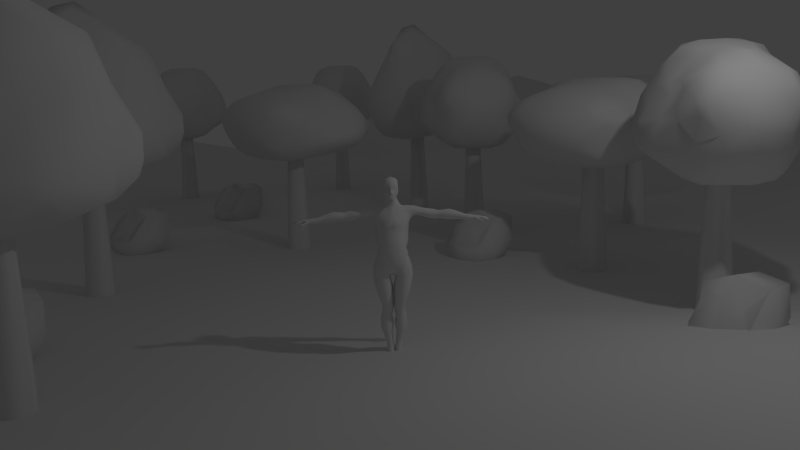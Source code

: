 # Source: cenario.blend  (saved by Blender 2.72.0; exported with 4.5.12 LTS)
import bpy
from mathutils import Matrix  # noqa: F401  (used for matrix-valued properties, if any)

bpy.ops.wm.read_factory_settings(use_empty=True)
scene = bpy.context.scene
scene.name = 'Scene'

# ---- collections
col_collection_1 = bpy.data.collections.new('Collection 1'); scene.collection.children.link(col_collection_1)

# ---- materials (node trees are filled in below, after node groups)
mat_material_001 = bpy.data.materials.new('Material.001')
mat_material_001.alpha_threshold = 0.0
mat_material_001.use_transparent_shadow = False
mat_material_001.roughness = 0.5
mat_material_001.line_color = (0.0, 0.0, 0.0, 1.0)

# ---- material node trees

# ---- world
world_world = bpy.data.worlds.new('World'); scene.world = world_world
world_world.color = (0.05088, 0.05088, 0.05088)
world_world.use_sun_shadow = False
world_world.sun_shadow_jitter_overblur = 0.0
world_world.cycles.sampling_method = 'MANUAL'
world_world.cycles.sample_map_resolution = 256

# ---- cameras
cam_camera = bpy.data.cameras.new('Camera')
cam_camera.clip_end = 100.0
cam_camera.lens = 35.0
cam_camera.sensor_width = 32.0
cam_camera.sensor_height = 18.0
cam_camera.ortho_scale = 7.314
cam_camera.dof.focus_distance = 0.0
cam_camera.dof.aperture_fstop = 128.0

# ---- lights
light_lamp = bpy.data.lights.new('Lamp', 'POINT')
light_lamp.transmission_factor = 0.0
light_lamp.cutoff_distance = 30.0
light_lamp.energy = 100.0
light_lamp.shadow_buffer_clip_start = 1.001
light_lamp.shadow_soft_size = 0.1
light_lamp.shadow_maximum_resolution = 0.006
light_lamp.use_absolute_resolution = True
light_lamp.cycles.use_multiple_importance_sampling = False

# ---- meshes
me_cube_001 = bpy.data.meshes.new('Cube.001')
me_cube_001.from_pydata([(-0.3676, -0.3676, -0.3676), (-0.3675, 0.3667, -0.3653), (0.3695, 0.37, -0.3677), (0.3676, -0.3676, -0.3676), (-0.2938, -0.2684, 0.2979), (-0.3686, 0.3806, 0.3753), (0.4474, 0.5455, 0.4465), (0.1616, -0.0562, 0.1316), (-0.3948, -0.3967, -0.02786), (-0.43, 0.004817, 0.4347), (-0.4392, 0.4392, 5.06e-06), (-0.4381, -0.0006761, -0.4338), (0.01691, 0.5951, 0.5263), (0.4909, 0.5247, 0.01117), (0.0005432, 0.4331, -0.4215), (0.4311, 0.05966, 0.4363), (0.3601, -0.3325, -0.0673), (0.4392, -0.0002448, -0.4377), (-0.05568, -0.1962, 0.2673), (7.409e-05, -0.439, -0.4382), (-0.5237, 0.02122, -0.01429), (0.01718, 0.6287, 0.0286), (0.5223, 0.02402, -0.01614), (-0.01638, -0.4553, -0.04868), (0.01181, -0.01706, -0.4207), (0.005054, 0.01761, 0.5814)], [], [(20, 10, 1, 11), (21, 13, 2, 14), (22, 16, 3, 17), (23, 8, 0, 19), (24, 14, 2, 17), (25, 12, 5, 9), (8, 20, 11, 0), (4, 9, 20, 8), (9, 5, 10, 20), (10, 21, 14, 1), (5, 12, 21, 10), (12, 6, 13, 21), (13, 22, 17, 2), (6, 15, 22, 13), (15, 7, 16, 22), (16, 23, 19, 3), (7, 18, 23, 16), (18, 4, 8, 23), (19, 24, 17, 3), (0, 11, 24, 19), (11, 1, 14, 24), (18, 25, 9, 4), (7, 15, 25, 18), (15, 6, 12, 25)])
me_cube_001.polygons.foreach_set('use_smooth', [True] * 24)
me_cube_001.use_remesh_preserve_volume = False
me_cube_001.use_remesh_preserve_attributes = False
me_cube_001.use_mirror_vertex_groups = False
me_cube_001.update()
me_grid = bpy.data.meshes.new('Grid')
me_grid.from_pydata([(-25.9, -11.45, 0.0), (-21.69, -11.45, 0.0), (-17.48, -11.45, 0.0), (-13.27, -11.45, 0.0), (-9.062, -11.45, 0.0), (-4.852, -11.45, 0.0), (-0.6415, -11.45, 0.0), (3.569, -11.45, 0.0), (7.779, -11.45, 0.0), (11.99, -11.45, 0.0), (-25.9, -7.236, 0.0), (-21.69, -7.236, 0.0), (-17.48, -7.236, 0.0), (-13.27, -7.236, 0.0), (-9.062, -7.236, 0.0), (-4.852, -7.236, 0.0), (-0.6415, -7.236, 0.0), (3.569, -7.236, 0.0), (7.779, -7.236, 0.0), (11.99, -7.236, 0.0), (-25.9, -3.026, 0.0), (-21.69, -3.026, 0.0), (-17.48, -3.026, 0.0), (-13.27, -3.026, 0.9712), (-9.062, -3.026, 0.0), (-4.852, -3.026, 0.0), (-0.6415, -3.026, 0.0), (3.569, -3.026, 0.4299), (7.779, -3.026, 0.0), (11.99, -3.026, 0.0), (-25.9, 1.184, 1.214), (-21.69, 1.184, 0.0), (-17.48, 1.184, 0.0), (-13.27, 1.184, 0.0), (-9.062, 1.184, 0.0), (-4.852, 1.184, 0.0), (-0.6415, 1.184, 0.0), (3.569, 1.184, 0.4299), (7.779, 1.184, 0.0), (11.99, 1.184, 0.0), (-25.9, 5.394, 1.214), (-21.69, 5.394, 0.0), (-17.48, 5.394, 0.0), (-13.27, 5.394, 0.2428), (-9.062, 5.394, 0.0), (-4.852, 5.394, 0.0), (-0.6415, 5.394, 0.0), (3.569, 5.394, 0.0), (7.779, 5.394, 0.0), (11.99, 5.394, 0.0), (-25.9, 9.604, 1.093), (-21.69, 9.604, 0.0), (-17.48, 9.604, 0.0), (-13.27, 9.604, 0.0), (-9.062, 9.604, 0.0), (-4.852, 9.604, 0.0), (-0.6415, 9.604, 0.0), (3.569, 9.604, 0.0), (7.779, 9.604, 0.0), (11.99, 9.604, 0.0), (-25.9, 13.81, 0.2428), (-21.69, 13.81, 0.0), (-17.48, 13.81, 0.0), (-13.27, 13.81, 0.0), (-9.062, 13.81, 0.0), (-4.852, 13.81, 0.0), (-0.6415, 13.81, 0.4856), (3.569, 13.81, 0.0), (7.779, 13.81, 0.0), (11.99, 13.81, 0.0), (-25.9, 18.02, 1.821), (-21.69, 18.02, 0.0), (-17.48, 18.02, 0.0), (-13.27, 18.02, 0.0), (-9.062, 18.02, 0.0), (-4.852, 18.02, 0.0), (-0.6415, 18.02, 0.4856), (3.569, 18.02, 0.0), (7.779, 18.02, 0.0), (11.99, 18.02, 0.0), (-25.9, 22.23, 1.821), (-21.69, 22.23, 0.0), (-17.48, 22.23, 0.0), (-13.27, 22.23, 0.0), (-9.062, 22.23, 0.0), (-4.852, 22.23, 0.0), (-0.6415, 22.23, 0.0), (3.569, 22.23, 0.0), (7.779, 22.23, 0.0), (11.99, 22.23, 0.0), (-25.9, 26.44, 1.821), (-21.69, 26.44, 3.399), (-17.48, 26.44, 2.428), (-13.27, 26.44, 2.428), (-9.062, 26.44, 2.428), (-4.852, 26.44, 2.428), (-0.6415, 26.44, 2.428), (3.569, 26.44, 2.064), (7.779, 26.44, 0.0), (11.99, 26.44, 0.0)], [], [(0, 1, 11, 10), (1, 2, 12, 11), (2, 3, 13, 12), (3, 4, 14, 13), (4, 5, 15, 14), (5, 6, 16, 15), (6, 7, 17, 16), (7, 8, 18, 17), (8, 9, 19, 18), (10, 11, 21, 20), (11, 12, 22, 21), (12, 13, 23, 22), (13, 14, 24, 23), (14, 15, 25, 24), (15, 16, 26, 25), (16, 17, 27, 26), (17, 18, 28, 27), (18, 19, 29, 28), (20, 21, 31, 30), (21, 22, 32, 31), (22, 23, 33, 32), (23, 24, 34, 33), (24, 25, 35, 34), (25, 26, 36, 35), (26, 27, 37, 36), (27, 28, 38, 37), (28, 29, 39, 38), (30, 31, 41, 40), (31, 32, 42, 41), (32, 33, 43, 42), (33, 34, 44, 43), (34, 35, 45, 44), (35, 36, 46, 45), (36, 37, 47, 46), (37, 38, 48, 47), (38, 39, 49, 48), (40, 41, 51, 50), (41, 42, 52, 51), (42, 43, 53, 52), (43, 44, 54, 53), (44, 45, 55, 54), (45, 46, 56, 55), (46, 47, 57, 56), (47, 48, 58, 57), (48, 49, 59, 58), (50, 51, 61, 60), (51, 52, 62, 61), (52, 53, 63, 62), (53, 54, 64, 63), (54, 55, 65, 64), (55, 56, 66, 65), (56, 57, 67, 66), (57, 58, 68, 67), (58, 59, 69, 68), (60, 61, 71, 70), (61, 62, 72, 71), (62, 63, 73, 72), (63, 64, 74, 73), (64, 65, 75, 74), (65, 66, 76, 75), (66, 67, 77, 76), (67, 68, 78, 77), (68, 69, 79, 78), (70, 71, 81, 80), (71, 72, 82, 81), (72, 73, 83, 82), (73, 74, 84, 83), (74, 75, 85, 84), (75, 76, 86, 85), (76, 77, 87, 86), (77, 78, 88, 87), (78, 79, 89, 88), (80, 81, 91, 90), (81, 82, 92, 91), (82, 83, 93, 92), (83, 84, 94, 93), (84, 85, 95, 94), (85, 86, 96, 95), (86, 87, 97, 96), (87, 88, 98, 97), (88, 89, 99, 98)])
me_grid.polygons.foreach_set('use_smooth', [True] * 81)
me_grid.use_remesh_preserve_volume = False
me_grid.use_remesh_preserve_attributes = False
me_grid.use_mirror_vertex_groups = False
me_grid.update()
me_cylinder = bpy.data.meshes.new('Cylinder')
me_cylinder.from_pydata([(0.4491, -0.6277, 3.57), (0.7143, -1.05, 2.872), (0.3487, -1.15, 2.365), (-0.4731, -0.6759, 3.544), (0.4715, -0.9724, 3.438), (-0.046, -1.345, 2.907), (0.01843, -1.275, 3.156), (0.6954, -0.3956, 3.322), (0.04483, -1.026, 3.516), (-0.3799, -0.2414, 3.726), (0.327, 0.63, 3.653), (-0.2454, 0.9562, 3.573), (-0.7747, 0.2517, 3.515), (0.04082, 1.007, 3.619), (0.728, 0.9491, 2.365), (-0.1618, 0.7185, 2.06), (-0.6501, 0.8813, 2.219), (-0.3999, 0.7125, 2.064), (-0.3867, 1.182, 2.235), (-0.5855, 1.286, 2.771), (0.01641, 0.4028, 2.016), (0.5835, 1.29, 2.767), (0.2794, 1.438, 2.418), (0.02705, 1.066, 2.144), (0.081, 1.296, 2.254), (-0.4381, 1.314, 2.966), (-0.08393, 1.451, 2.39), (0.1544, 1.57, 2.604), (-0.1756, 1.211, 3.274), (-0.08966, 1.523, 2.951), (0.1289, 1.195, 3.32), (0.498, 1.416, 2.611), (-0.7938, 0.4538, 2.183), (-1.099, 0.407, 2.79), (-1.055, 0.3216, 2.369), (-1.125, 0.01221, 2.454), (0.9911, 0.3531, 2.303), (0.7986, -0.7047, 3.131), (-0.5904, -0.8199, 2.139), (0.8325, -0.3137, 2.182), (0.809, -0.5791, 2.29), (-0.0206, -0.5228, 1.904), (0.4292, 0.5664, 2.035), (0.5221, 0.2616, 2.017), (0.01262, -0.01223, 1.999), (0.3951, 0.111, 1.955), (0.5548, -0.9191, 2.251), (0.1889, -0.6489, 1.912), (0.5917, -0.4164, 1.967), (0.3198, -0.4609, 1.893), (-0.4962, -0.7063, 1.985), (-0.4105, -0.4157, 1.904), (0.3075, -0.8652, 2.035), (-0.6358, -0.5711, 2.025), (0.5391, -0.8291, 2.088), (-0.1382, -0.7272, 1.939), (0.5012, -0.6794, 1.976), (0.6152, 0.8536, 2.187), (0.0258, -0.03948, 3.856), (-0.9, 0.5896, 2.292), (-0.5637, 0.05677, 2.002), (0.7037, 1.083, 2.591), (-0.8314, -0.3022, 2.176), (-0.5424, 0.3522, 2.041), (0.4447, 0.7688, 3.484), (0.08779, 1.601, 2.795), (0.9589, 0.04004, 3.064), (0.7937, -0.03504, 2.148), (0.6478, 0.9181, 3.194), (-0.939, 0.3503, 3.198), (0.4325, 1.391, 2.463), (0.8181, 0.2889, 3.433), (1.115, 0.3752, 2.509), (0.2231, 0.9162, 3.62), (1.009, 0.4204, 3.049), (-0.4224, 1.358, 2.418), (-0.7533, 0.9136, 2.381), (-0.3004, 1.51, 2.553), (-0.3576, 1.489, 2.804), (0.4724, 1.103, 2.227), (-0.3279, 0.01079, 3.846), (-0.7177, 0.05982, 3.609), (-0.1969, 0.5275, 3.728), (-0.577, 0.01483, 3.751), (-0.6743, 0.4973, 3.491), (-0.6545, 0.8978, 3.21), (-0.9441, 0.7197, 2.961), (-1.014, 0.6472, 2.515), (-0.3536, 1.066, 3.343), (-0.9238, 0.6497, 3.106), (0.5701, 0.0241, 3.76), (0.8495, 0.641, 2.28), (0.3132, 0.1808, 3.854), (-0.2013, 0.2061, 3.849), (0.5471, 0.2006, 3.781), (0.1764, 0.5209, 3.735), (0.5355, 0.4912, 3.612), (0.8993, 0.6476, 3.135), (0.8773, 0.2483, 2.215), (0.3883, 1.162, 3.183), (1.112, 0.3548, 2.773), (0.9844, 0.6438, 2.451), (0.3261, 1.466, 2.896), (0.9925, 0.7149, 2.693), (1.107, 0.002044, 2.402), (-1.153, 0.009232, 2.598), (-1.016, 0.01253, 2.292), (-0.4536, -1.224, 3.132), (-1.122, 0.4116, 2.611), (-0.6933, -0.3978, 3.324), (-0.1912, -1.323, 2.697), (-0.818, -0.5674, 2.292), (-0.505, -0.2995, 3.595), (-0.7897, -0.1917, 3.294), (-0.3798, -0.9105, 3.507), (-0.8249, -0.3825, 3.094), (-0.748, -1.003, 3.076), (-0.5865, -0.8979, 3.412), (-0.3702, -1.134, 2.349), (-0.3546, -0.8606, 2.038), (-0.9832, -0.3035, 2.327), (-0.7803, -0.7176, 3.194), (-0.284, -0.512, 3.687), (-0.4487, -1.204, 2.623), (-0.3916, -1.119, 3.346), (-0.6559, -0.8753, 2.513), (-0.9797, 0.0431, 3.013), (-1.037, -0.3102, 2.488), (0.02428, -1.196, 2.354), (-0.5756, -1.119, 3.204), (-0.01029, -0.7921, 3.672), (-0.8371, -0.5831, 2.968), (-0.62, -1.164, 2.995), (0.1732, -0.6864, 3.675), (0.8211, -0.3251, 3.151), (-0.09133, -0.3853, 3.757), (0.4789, -0.2665, 3.639), (0.9774, -0.2962, 2.313), (0.8541, -0.5119, 2.926), (0.7384, 0.04936, 3.566), (0.5646, -1.199, 3.029), (1.15, 0.01343, 2.671), (0.7481, -1.014, 3.066), (0.6486, -0.8894, 2.517), (0.8445, -0.6025, 2.787), (1.008, -0.3279, 2.748), (0.4546, -1.196, 2.62), (-0.3767, 0.2024, 1.968), (-1.105, 0.01713, 2.773), (-0.8971, 0.004022, 3.23), (-0.633, -0.2622, 2.004), (-0.9669, -0.3597, 2.811), (-0.8201, -0.647, 2.785), (-0.7032, -1.07, 2.871), (-0.007838, -0.9765, 2.121), (0.09124, -1.326, 2.644), (0.2741, -1.308, 2.802), (0.4522, -1.158, 3.281), (0.6313, -0.8596, 3.383), (0.6906, -0.5938, 2.11), (0.9949, -0.3744, 2.437), (0.7128, -0.1603, 3.427), (0.5726, -0.1064, 1.985), (0.8917, 0.003503, 3.237), (0.3124, -0.1624, 3.793), (0.6484, 0.5162, 2.112), (0.7344, 0.5381, 3.406), (0.6449, 1.112, 2.922), (0.9346, 0.7225, 2.984), (0.2712, 0.7085, 2.053), (-0.1371, 1.594, 2.659), (0.03058, 1.528, 2.962), (-0.05053, 0.8864, 3.693), (-0.5168, 1.389, 2.601), (-0.3632, 0.644, 3.629), (-0.7332, 1.03, 2.561), (-0.7424, 1.03, 2.77), (-0.6632, 1.058, 2.966), (-0.444, 0.766, 3.488), (-0.4972, 0.2288, 3.799), (8.351e-09, 0.2662, -0.08615), (0.0, 0.1706, 1.986), (0.2306, 0.1331, -0.08615), (0.1478, 0.08531, 1.986), (0.2306, -0.1331, -0.08615), (0.1478, -0.08531, 1.986), (-1.492e-08, -0.2662, -0.08615), (-1.492e-08, -0.1706, 1.986), (-0.2306, -0.1331, -0.08615), (-0.1478, -0.08531, 1.986), (-0.2306, 0.1331, -0.08615), (-0.1478, 0.08531, 1.986)], [], [(153, 152, 125), (146, 1, 140), (8, 6, 157), (3, 114, 122), (124, 114, 117), (156, 155, 146), (6, 140, 157), (129, 124, 117), (119, 154, 118), (155, 5, 110), (156, 5, 155), (5, 6, 107), (6, 5, 156), (110, 123, 118), (114, 124, 8), (146, 155, 2), (121, 117, 109), (83, 9, 80), (0, 7, 136), (90, 164, 136), (4, 8, 157), (8, 130, 114), (84, 174, 178), (84, 12, 179), (64, 166, 68), (177, 88, 25), (11, 13, 28), (73, 64, 68), (13, 73, 30), (95, 82, 93), (175, 76, 87), (14, 57, 79), (14, 61, 103), (91, 57, 14), (101, 91, 14), (16, 76, 18), (27, 26, 170), (26, 27, 22), (17, 18, 23), (23, 24, 79), (21, 167, 61), (15, 23, 169), (20, 42, 45), (42, 20, 169), (70, 79, 22), (19, 177, 25), (23, 15, 17), (22, 79, 24), (17, 15, 20), (18, 24, 23), (22, 24, 26), (167, 21, 102), (79, 70, 31), (24, 18, 26), (85, 11, 88), (77, 75, 173), (102, 31, 65), (170, 77, 78), (173, 175, 176), (19, 173, 176), (21, 61, 31), (70, 27, 31), (30, 29, 28), (75, 76, 175), (173, 78, 77), (99, 73, 68), (173, 75, 175), (22, 27, 70), (75, 77, 26), (79, 31, 61), (88, 11, 28), (89, 85, 86), (171, 29, 30), (89, 33, 69), (26, 18, 75), (29, 78, 28), (169, 79, 42), (57, 42, 79), (169, 23, 79), (171, 30, 102), (74, 100, 168), (65, 171, 102), (30, 73, 99), (34, 59, 32), (33, 108, 105), (89, 86, 33), (147, 17, 20), (105, 34, 35), (108, 34, 105), (63, 17, 147), (34, 106, 35), (131, 109, 115), (120, 106, 62), (7, 37, 138), (98, 104, 67), (141, 104, 72), (53, 38, 111), (126, 148, 151), (105, 35, 127), (115, 126, 151), (141, 66, 145), (165, 36, 98), (160, 144, 143), (159, 39, 40), (146, 2, 46), (143, 40, 160), (119, 50, 55), (48, 159, 56), (110, 5, 107), (153, 116, 152), (52, 154, 55), (118, 38, 119), (52, 55, 47), (54, 159, 40), (137, 39, 104), (63, 106, 32), (41, 49, 47), (106, 34, 32), (120, 62, 111), (2, 54, 46), (54, 2, 52), (123, 38, 118), (106, 120, 35), (43, 45, 42), (52, 2, 154), (128, 154, 2), (53, 111, 62), (118, 154, 128), (151, 127, 152), (43, 162, 45), (54, 56, 159), (51, 53, 150), (51, 50, 53), (41, 55, 51), (49, 56, 47), (48, 49, 162), (63, 147, 60), (44, 45, 49), (47, 55, 41), (147, 44, 41), (38, 50, 119), (50, 38, 53), (44, 49, 41), (41, 51, 147), (51, 150, 60), (56, 52, 47), (51, 60, 147), (45, 162, 49), (51, 55, 50), (49, 48, 56), (119, 55, 154), (52, 56, 54), (30, 28, 13), (30, 99, 102), (88, 28, 25), (169, 20, 15), (14, 79, 61), (59, 87, 76), (81, 113, 112), (113, 81, 149), (135, 58, 80), (58, 93, 80), (80, 9, 135), (64, 10, 96), (135, 164, 58), (58, 164, 92), (90, 139, 94), (93, 82, 179), (58, 92, 93), (83, 112, 9), (164, 135, 133), (174, 172, 11), (120, 111, 127), (150, 106, 60), (60, 106, 63), (17, 63, 32), (106, 150, 62), (105, 127, 151), (159, 48, 39), (39, 48, 67), (165, 43, 42), (67, 48, 162), (43, 98, 67), (67, 162, 43), (67, 104, 39), (62, 150, 53), (177, 176, 86), (12, 69, 126), (86, 85, 177), (177, 85, 88), (16, 59, 76), (16, 17, 32), (27, 65, 31), (66, 100, 74), (43, 165, 98), (16, 18, 17), (36, 104, 98), (165, 42, 57), (168, 103, 167), (68, 168, 167), (74, 97, 71), (100, 66, 141), (89, 178, 85), (78, 29, 170), (25, 78, 19), (12, 89, 69), (33, 148, 126), (179, 81, 83), (25, 28, 78), (29, 65, 170), (13, 11, 172), (165, 57, 91), (61, 167, 103), (31, 102, 21), (163, 71, 139), (100, 141, 72), (66, 71, 163), (97, 166, 71), (97, 74, 168), (89, 84, 178), (84, 89, 12), (95, 172, 82), (82, 174, 179), (174, 11, 178), (87, 86, 176), (32, 59, 16), (178, 11, 85), (26, 77, 170), (18, 76, 75), (170, 65, 27), (65, 29, 171), (87, 108, 86), (86, 108, 33), (176, 177, 19), (93, 179, 80), (83, 80, 179), (34, 87, 59), (174, 84, 179), (179, 12, 81), (174, 82, 172), (176, 175, 87), (78, 173, 19), (94, 71, 96), (71, 94, 139), (73, 10, 64), (13, 172, 73), (164, 90, 92), (166, 96, 71), (165, 91, 36), (102, 99, 167), (104, 36, 72), (72, 36, 101), (68, 166, 97), (68, 97, 168), (68, 167, 99), (14, 103, 101), (72, 101, 103), (36, 91, 101), (72, 103, 100), (168, 100, 103), (96, 10, 94), (92, 95, 93), (95, 92, 94), (94, 92, 90), (73, 172, 95), (10, 73, 95), (10, 95, 94), (96, 166, 64), (111, 38, 125), (117, 3, 109), (7, 158, 37), (135, 122, 130), (8, 4, 133), (8, 124, 6), (139, 90, 161), (0, 133, 4), (158, 157, 142), (7, 134, 161), (117, 121, 116), (117, 114, 3), (116, 132, 129), (3, 112, 109), (112, 113, 109), (121, 109, 131), (107, 124, 129), (123, 132, 153), (34, 108, 87), (69, 33, 126), (105, 148, 33), (128, 155, 110), (149, 81, 12), (110, 107, 132), (125, 38, 123), (9, 112, 122), (83, 81, 112), (127, 111, 125), (12, 126, 149), (35, 120, 127), (113, 115, 109), (107, 129, 132), (128, 110, 118), (125, 123, 153), (153, 132, 116), (113, 149, 115), (131, 152, 116), (122, 135, 9), (117, 116, 129), (123, 110, 132), (152, 131, 151), (149, 126, 115), (105, 151, 148), (151, 131, 115), (3, 122, 112), (107, 6, 124), (116, 121, 131), (127, 125, 152), (130, 122, 114), (133, 135, 130), (133, 0, 164), (0, 158, 7), (158, 0, 4), (161, 134, 163), (74, 71, 66), (160, 137, 104), (163, 139, 161), (146, 140, 156), (144, 138, 142), (1, 142, 140), (145, 160, 141), (145, 134, 138), (164, 0, 136), (46, 40, 143), (40, 137, 160), (7, 138, 134), (134, 145, 66), (54, 40, 46), (39, 137, 40), (66, 163, 134), (138, 37, 142), (144, 160, 145), (2, 155, 128), (158, 142, 37), (156, 140, 6), (140, 142, 157), (1, 143, 144), (145, 138, 144), (143, 1, 146), (142, 1, 144), (90, 136, 161), (7, 161, 136), (133, 130, 8), (46, 143, 146), (157, 158, 4), (141, 160, 104), (44, 20, 45), (44, 147, 20), (180, 181, 183, 182), (182, 183, 185, 184), (184, 185, 187, 186), (186, 187, 189, 188), (190, 191, 181, 180), (188, 189, 191, 190)])
me_cylinder.polygons.foreach_set('use_smooth', [True] * 362)
me_cylinder.use_remesh_preserve_volume = False
me_cylinder.use_remesh_preserve_attributes = False
me_cylinder.use_mirror_vertex_groups = False
me_cylinder.update()
me_cylinder_001 = bpy.data.meshes.new('Cylinder.001')
me_cylinder_001.from_pydata([(0.2201, -0.6995, 4.12), (0.7935, -0.9554, 2.746), (0.4121, -1.068, 2.256), (-0.2663, -0.7437, 4.026), (0.4252, -0.9593, 3.505), (-0.06046, -1.252, 2.783), (0.02273, -1.215, 3.076), (0.576, -0.4326, 3.664), (0.03671, -1.036, 3.636), (-0.1717, -0.2459, 4.47), (0.1672, 0.8764, 4.094), (-0.121, 1.152, 3.929), (-0.6076, 0.424, 4.084), (0.02341, 1.159, 3.839), (0.7216, 0.9638, 2.385), (-0.1618, 0.7185, 2.06), (-0.6511, 0.8863, 2.221), (-0.4004, 0.713, 2.064), (-0.39, 1.193, 2.231), (-0.5484, 1.351, 2.857), (0.01641, 0.4028, 2.016), (0.5477, 1.354, 2.851), (0.2802, 1.475, 2.412), (0.02721, 1.069, 2.143), (0.08213, 1.328, 2.247), (-0.3831, 1.409, 3.085), (-0.08429, 1.497, 2.383), (0.1534, 1.584, 2.601), (-0.1176, 1.268, 3.424), (-0.08817, 1.59, 2.945), (0.08412, 1.251, 3.466), (0.4932, 1.453, 2.621), (-0.7935, 0.4543, 2.184), (-1.026, 0.4454, 2.944), (-1.052, 0.3232, 2.375), (-1.125, 0.01233, 2.454), (0.9893, 0.3541, 2.307), (0.813, -0.6553, 3.098), (-0.6212, -0.7831, 2.09), (0.8344, -0.3114, 2.179), (0.8299, -0.5541, 2.257), (-0.02063, -0.5227, 1.904), (0.4293, 0.5665, 2.034), (0.5221, 0.2616, 2.017), (0.01262, -0.01223, 1.999), (0.3951, 0.111, 1.955), (0.6095, -0.8538, 2.164), (0.1904, -0.6471, 1.91), (0.5928, -0.415, 1.965), (0.3202, -0.4605, 1.892), (-0.505, -0.6958, 1.971), (-0.4109, -0.4153, 1.903), (0.3218, -0.8479, 2.012), (-0.6422, -0.5635, 2.015), (0.5634, -0.8001, 2.05), (-0.1405, -0.7242, 1.935), (0.5086, -0.6706, 1.964), (0.6167, 0.8575, 2.188), (0.0122, -0.04124, 4.758), (-0.8957, 0.5933, 2.302), (-0.5637, 0.05677, 2.002), (0.6702, 1.126, 2.674), (-0.8329, -0.3003, 2.173), (-0.5424, 0.3522, 2.041), (0.2324, 1.026, 4.009), (0.08736, 1.616, 2.792), (0.8895, 0.06993, 3.2), (0.7937, -0.03504, 2.148), (0.4253, 1.077, 3.659), (-0.7585, 0.4751, 3.614), (0.4333, 1.424, 2.461), (0.6316, 0.4751, 4.001), (1.102, 0.3823, 2.537), (0.1134, 1.123, 3.965), (0.8423, 0.5139, 3.398), (-0.4239, 1.386, 2.414), (-0.7445, 0.9303, 2.408), (-0.2996, 1.539, 2.549), (-0.3513, 1.548, 2.814), (0.4755, 1.111, 2.224), (-0.1062, 0.04741, 4.57), (-0.6021, 0.1404, 4.209), (-0.1115, 0.7349, 4.09), (-0.3468, 0.09405, 4.408), (-0.418, 0.742, 4.061), (-0.4284, 1.064, 3.683), (-0.7572, 0.8225, 3.349), (-0.9842, 0.667, 2.581), (-0.1886, 1.206, 3.713), (-0.7106, 0.7806, 3.544), (0.3344, 0.1063, 4.413), (0.8457, 0.6454, 2.29), (0.08408, 0.2945, 4.507), (-0.04003, 0.3156, 4.539), (0.3233, 0.3413, 4.353), (0.09954, 0.7264, 4.096), (0.3045, 0.7357, 4.142), (0.6796, 0.7886, 3.585), (0.8772, 0.2484, 2.216), (0.2497, 1.25, 3.476), (1.055, 0.3848, 2.893), (0.9644, 0.6578, 2.496), (0.3152, 1.543, 2.916), (0.9047, 0.7687, 2.884), (1.107, 0.002064, 2.402), (-1.151, 0.01029, 2.602), (-1.016, 0.01253, 2.292), (-0.5222, -1.14, 3.021), (-1.092, 0.427, 2.672), (-0.5739, -0.4357, 3.67), (-0.2426, -1.224, 2.565), (-0.8377, -0.5439, 2.261), (-0.3142, -0.3393, 4.301), (-0.6923, -0.1958, 3.576), (-0.2925, -0.932, 3.705), (-0.7857, -0.3715, 3.141), (-0.8176, -0.9178, 2.964), (-0.5298, -0.883, 3.487), (-0.434, -1.053, 2.241), (-0.3706, -0.8415, 2.012), (-0.9855, -0.3008, 2.324), (-0.7746, -0.6767, 3.19), (-0.1001, -0.5464, 4.427), (-0.5263, -1.107, 2.494), (-0.4113, -1.075, 3.309), (-0.7291, -0.7878, 2.396), (-0.9244, 0.06881, 3.124), (-1.041, -0.3059, 2.482), (0.03038, -1.13, 2.267), (-0.6369, -1.042, 3.105), (-0.001943, -0.8446, 4.219), (-0.866, -0.5374, 2.919), (-0.6979, -1.071, 2.871), (0.0379, -0.7346, 4.34), (0.7523, -0.3193, 3.24), (-0.04713, -0.397, 4.669), (0.2715, -0.2893, 4.354), (0.9794, -0.2938, 2.31), (0.8761, -0.4773, 2.888), (0.6418, 0.122, 4.151), (0.6413, -1.108, 2.907), (1.146, 0.01581, 2.68), (0.819, -0.9283, 2.953), (0.7226, -0.8009, 2.399), (0.8915, -0.546, 2.712), (1.015, -0.3197, 2.737), (0.5324, -1.1, 2.492), (-0.3767, 0.2024, 1.968), (-1.093, 0.02339, 2.798), (-0.795, 0.04176, 3.46), (-0.6332, -0.262, 2.004), (-0.9765, -0.3479, 2.796), (-0.8752, -0.581, 2.697), (-0.7826, -0.9747, 2.745), (-0.008573, -0.9541, 2.091), (0.1194, -1.227, 2.512), (0.3381, -1.21, 2.671), (0.4984, -1.095, 3.205), (0.5754, -0.8412, 3.453), (0.7021, -0.58, 2.091), (1.001, -0.3667, 2.427), (0.6581, -0.1718, 3.995), (0.5726, -0.1064, 1.985), (0.7894, 0.04189, 3.476), (0.1341, -0.159, 4.577), (0.6486, 0.5164, 2.112), (0.4819, 0.7649, 3.952), (0.5047, 1.196, 3.218), (0.7419, 0.83, 3.383), (0.2714, 0.7087, 2.053), (-0.1364, 1.604, 2.658), (0.0301, 1.593, 2.954), (-0.02934, 1.081, 3.947), (-0.5109, 1.424, 2.614), (-0.183, 0.8995, 4.105), (-0.7009, 1.069, 2.641), (-0.6352, 1.105, 3.006), (-0.4961, 1.152, 3.314), (-0.232, 1.024, 4.013), (-0.2639, 0.3783, 4.36), (8.351e-09, 0.2662, -0.08615), (0.0, 0.1706, 1.986), (0.2306, 0.1331, -0.08615), (0.1478, 0.08531, 1.986), (0.2306, -0.1331, -0.08615), (0.1478, -0.08531, 1.986), (-1.492e-08, -0.2662, -0.08615), (-1.492e-08, -0.1706, 1.986), (-0.2306, -0.1331, -0.08615), (-0.1478, -0.08531, 1.986), (-0.2306, 0.1331, -0.08615), (-0.1478, 0.08531, 1.986)], [], [(153, 152, 125), (146, 1, 140), (8, 6, 157), (3, 114, 122), (124, 114, 117), (156, 155, 146), (6, 140, 157), (129, 124, 117), (119, 154, 118), (155, 5, 110), (156, 5, 155), (5, 6, 107), (6, 5, 156), (110, 123, 118), (114, 124, 8), (146, 155, 2), (121, 117, 109), (83, 9, 80), (0, 7, 136), (90, 164, 136), (4, 8, 157), (8, 130, 114), (84, 174, 178), (84, 12, 179), (64, 166, 68), (177, 88, 25), (11, 13, 28), (73, 64, 68), (13, 73, 30), (95, 82, 93), (175, 76, 87), (14, 57, 79), (14, 61, 103), (91, 57, 14), (101, 91, 14), (16, 76, 18), (27, 26, 170), (26, 27, 22), (17, 18, 23), (23, 24, 79), (21, 167, 61), (15, 23, 169), (20, 42, 45), (42, 20, 169), (70, 79, 22), (19, 177, 25), (23, 15, 17), (22, 79, 24), (17, 15, 20), (18, 24, 23), (22, 24, 26), (167, 21, 102), (79, 70, 31), (24, 18, 26), (85, 11, 88), (77, 75, 173), (102, 31, 65), (170, 77, 78), (173, 175, 176), (19, 173, 176), (21, 61, 31), (70, 27, 31), (30, 29, 28), (75, 76, 175), (173, 78, 77), (99, 73, 68), (173, 75, 175), (22, 27, 70), (75, 77, 26), (79, 31, 61), (88, 11, 28), (89, 85, 86), (171, 29, 30), (89, 33, 69), (26, 18, 75), (29, 78, 28), (169, 79, 42), (57, 42, 79), (169, 23, 79), (171, 30, 102), (74, 100, 168), (65, 171, 102), (30, 73, 99), (34, 59, 32), (33, 108, 105), (89, 86, 33), (147, 17, 20), (105, 34, 35), (108, 34, 105), (63, 17, 147), (34, 106, 35), (131, 109, 115), (120, 106, 62), (7, 37, 138), (98, 104, 67), (141, 104, 72), (53, 38, 111), (126, 148, 151), (105, 35, 127), (115, 126, 151), (141, 66, 145), (165, 36, 98), (160, 144, 143), (159, 39, 40), (146, 2, 46), (143, 40, 160), (119, 50, 55), (48, 159, 56), (110, 5, 107), (153, 116, 152), (52, 154, 55), (118, 38, 119), (52, 55, 47), (54, 159, 40), (137, 39, 104), (63, 106, 32), (41, 49, 47), (106, 34, 32), (120, 62, 111), (2, 54, 46), (54, 2, 52), (123, 38, 118), (106, 120, 35), (43, 45, 42), (52, 2, 154), (128, 154, 2), (53, 111, 62), (118, 154, 128), (151, 127, 152), (43, 162, 45), (54, 56, 159), (51, 53, 150), (51, 50, 53), (41, 55, 51), (49, 56, 47), (48, 49, 162), (63, 147, 60), (44, 45, 49), (47, 55, 41), (147, 44, 41), (38, 50, 119), (50, 38, 53), (44, 49, 41), (41, 51, 147), (51, 150, 60), (56, 52, 47), (51, 60, 147), (45, 162, 49), (51, 55, 50), (49, 48, 56), (119, 55, 154), (52, 56, 54), (30, 28, 13), (30, 99, 102), (88, 28, 25), (169, 20, 15), (14, 79, 61), (59, 87, 76), (81, 113, 112), (113, 81, 149), (135, 58, 80), (58, 93, 80), (80, 9, 135), (64, 10, 96), (135, 164, 58), (58, 164, 92), (90, 139, 94), (93, 82, 179), (58, 92, 93), (83, 112, 9), (164, 135, 133), (174, 172, 11), (120, 111, 127), (150, 106, 60), (60, 106, 63), (17, 63, 32), (106, 150, 62), (105, 127, 151), (159, 48, 39), (39, 48, 67), (165, 43, 42), (67, 48, 162), (43, 98, 67), (67, 162, 43), (67, 104, 39), (62, 150, 53), (177, 176, 86), (12, 69, 126), (86, 85, 177), (177, 85, 88), (16, 59, 76), (16, 17, 32), (27, 65, 31), (66, 100, 74), (43, 165, 98), (16, 18, 17), (36, 104, 98), (165, 42, 57), (168, 103, 167), (68, 168, 167), (74, 97, 71), (100, 66, 141), (89, 178, 85), (78, 29, 170), (25, 78, 19), (12, 89, 69), (33, 148, 126), (179, 81, 83), (25, 28, 78), (29, 65, 170), (13, 11, 172), (165, 57, 91), (61, 167, 103), (31, 102, 21), (163, 71, 139), (100, 141, 72), (66, 71, 163), (97, 166, 71), (97, 74, 168), (89, 84, 178), (84, 89, 12), (95, 172, 82), (82, 174, 179), (174, 11, 178), (87, 86, 176), (32, 59, 16), (178, 11, 85), (26, 77, 170), (18, 76, 75), (170, 65, 27), (65, 29, 171), (87, 108, 86), (86, 108, 33), (176, 177, 19), (93, 179, 80), (83, 80, 179), (34, 87, 59), (174, 84, 179), (179, 12, 81), (174, 82, 172), (176, 175, 87), (78, 173, 19), (94, 71, 96), (71, 94, 139), (73, 10, 64), (13, 172, 73), (164, 90, 92), (166, 96, 71), (165, 91, 36), (102, 99, 167), (104, 36, 72), (72, 36, 101), (68, 166, 97), (68, 97, 168), (68, 167, 99), (14, 103, 101), (72, 101, 103), (36, 91, 101), (72, 103, 100), (168, 100, 103), (96, 10, 94), (92, 95, 93), (95, 92, 94), (94, 92, 90), (73, 172, 95), (10, 73, 95), (10, 95, 94), (96, 166, 64), (111, 38, 125), (117, 3, 109), (7, 158, 37), (135, 122, 130), (8, 4, 133), (8, 124, 6), (139, 90, 161), (0, 133, 4), (158, 157, 142), (7, 134, 161), (117, 121, 116), (117, 114, 3), (116, 132, 129), (3, 112, 109), (112, 113, 109), (121, 109, 131), (107, 124, 129), (123, 132, 153), (34, 108, 87), (69, 33, 126), (105, 148, 33), (128, 155, 110), (149, 81, 12), (110, 107, 132), (125, 38, 123), (9, 112, 122), (83, 81, 112), (127, 111, 125), (12, 126, 149), (35, 120, 127), (113, 115, 109), (107, 129, 132), (128, 110, 118), (125, 123, 153), (153, 132, 116), (113, 149, 115), (131, 152, 116), (122, 135, 9), (117, 116, 129), (123, 110, 132), (152, 131, 151), (149, 126, 115), (105, 151, 148), (151, 131, 115), (3, 122, 112), (107, 6, 124), (116, 121, 131), (127, 125, 152), (130, 122, 114), (133, 135, 130), (133, 0, 164), (0, 158, 7), (158, 0, 4), (161, 134, 163), (74, 71, 66), (160, 137, 104), (163, 139, 161), (146, 140, 156), (144, 138, 142), (1, 142, 140), (145, 160, 141), (145, 134, 138), (164, 0, 136), (46, 40, 143), (40, 137, 160), (7, 138, 134), (134, 145, 66), (54, 40, 46), (39, 137, 40), (66, 163, 134), (138, 37, 142), (144, 160, 145), (2, 155, 128), (158, 142, 37), (156, 140, 6), (140, 142, 157), (1, 143, 144), (145, 138, 144), (143, 1, 146), (142, 1, 144), (90, 136, 161), (7, 161, 136), (133, 130, 8), (46, 143, 146), (157, 158, 4), (141, 160, 104), (44, 20, 45), (44, 147, 20), (180, 181, 183, 182), (182, 183, 185, 184), (184, 185, 187, 186), (186, 187, 189, 188), (190, 191, 181, 180), (188, 189, 191, 190)])
me_cylinder_001.polygons.foreach_set('use_smooth', [True] * 362)
me_cylinder_001.use_remesh_preserve_volume = False
me_cylinder_001.use_remesh_preserve_attributes = False
me_cylinder_001.use_mirror_vertex_groups = False
me_cylinder_001.update()
me_cylinder_002 = bpy.data.meshes.new('Cylinder.002')
me_cylinder_002.from_pydata([(0.6504, -0.6277, 3.141), (1.033, -1.05, 2.61), (0.5055, -1.15, 2.224), (-0.68, -0.6759, 3.121), (0.6827, -0.9724, 3.04), (-0.06388, -1.345, 2.636), (0.02907, -1.275, 2.825), (1.006, -0.3956, 2.952), (0.06716, -1.026, 3.1), (-0.5456, -0.2414, 3.259), (0.4742, 0.63, 3.204), (-0.3516, 0.9562, 3.143), (-1.115, 0.2517, 3.098), (0.06137, 1.007, 3.178), (1.053, 0.9491, 2.224), (-0.2309, 0.7185, 1.992), (-0.9354, 0.8813, 2.113), (-0.5745, 0.7125, 1.995), (-0.5554, 1.182, 2.125), (-0.8421, 1.286, 2.532), (0.02615, 0.4028, 1.958), (0.8442, 1.29, 2.53), (0.4055, 1.438, 2.264), (0.04151, 1.066, 2.055), (0.1193, 1.296, 2.139), (-0.6295, 1.314, 2.681), (-0.1186, 1.451, 2.243), (0.2252, 1.57, 2.405), (-0.2509, 1.211, 2.915), (-0.1269, 1.523, 2.67), (0.1885, 1.195, 2.951), (0.7209, 1.416, 2.411), (-1.143, 0.4538, 2.085), (-1.584, 0.407, 2.547), (-1.52, 0.3216, 2.226), (-1.621, 0.01221, 2.291), (1.432, 0.3531, 2.176), (1.155, -0.7047, 2.806), (-0.8493, -0.8199, 2.052), (1.204, -0.3137, 2.084), (1.169, -0.5791, 2.166), (-0.02724, -0.5228, 1.873), (0.6217, 0.5664, 1.972), (0.7556, 0.2616, 1.959), (0.02069, -0.01223, 1.945), (0.5725, 0.111, 1.912), (0.8029, -0.9191, 2.137), (0.2751, -0.6489, 1.879), (0.8561, -0.4164, 1.921), (0.4638, -0.4609, 1.864), (-0.7133, -0.7063, 1.935), (-0.5898, -0.4157, 1.872), (0.4461, -0.8652, 1.972), (-0.9148, -0.5711, 1.965), (0.7802, -0.8291, 2.013), (-0.1969, -0.7272, 1.899), (0.7255, -0.6794, 1.928), (0.89, 0.8536, 2.088), (0.0397, -0.03948, 3.358), (-1.296, 0.5896, 2.168), (-0.8108, 0.05677, 1.947), (1.018, 1.083, 2.396), (-1.197, -0.3022, 2.08), (-0.78, 0.3522, 1.977), (0.644, 0.7688, 3.075), (0.1291, 1.601, 2.551), (1.386, 0.04004, 2.755), (1.147, -0.03504, 2.059), (0.937, 0.9181, 2.854), (-1.352, 0.3503, 2.858), (0.6265, 1.391, 2.298), (1.183, 0.2889, 3.036), (1.611, 0.3752, 2.333), (0.3244, 0.9162, 3.179), (1.458, 0.4204, 2.744), (-0.6069, 1.358, 2.264), (-1.084, 0.9136, 2.236), (-0.4309, 1.51, 2.366), (-0.5134, 1.489, 2.558), (0.6839, 1.103, 2.118), (-0.4706, 0.01079, 3.35), (-1.033, 0.05982, 3.17), (-0.2816, 0.5275, 3.261), (-0.8299, 0.01483, 3.278), (-0.9702, 0.4973, 3.081), (-0.9418, 0.8978, 2.867), (-1.36, 0.7197, 2.677), (-1.46, 0.6472, 2.338), (-0.5076, 1.066, 2.968), (-1.33, 0.6497, 2.788), (0.8249, 0.0241, 3.285), (1.228, 0.641, 2.159), (0.4544, 0.1808, 3.357), (-0.2879, 0.2061, 3.353), (0.7917, 0.2006, 3.302), (0.2569, 0.5209, 3.267), (0.775, 0.4912, 3.172), (1.3, 0.6476, 2.809), (1.268, 0.2483, 2.11), (0.5626, 1.162, 2.846), (1.607, 0.3548, 2.534), (1.423, 0.6438, 2.289), (0.4729, 1.466, 2.628), (1.434, 0.7149, 2.474), (1.599, 0.002044, 2.252), (-1.661, 0.009232, 2.401), (-1.463, 0.01253, 2.168), (-0.6519, -1.224, 2.807), (-1.615, 0.4116, 2.411), (-0.9977, -0.3978, 2.954), (-0.2734, -1.323, 2.476), (-1.178, -0.5674, 2.168), (-0.726, -0.2995, 3.159), (-1.137, -0.1917, 2.931), (-0.5454, -0.9105, 3.093), (-1.188, -0.3825, 2.779), (-1.077, -1.003, 2.765), (-0.8436, -0.8979, 3.02), (-0.5315, -1.134, 2.211), (-0.5091, -0.8606, 1.974), (-1.416, -0.3035, 2.195), (-1.123, -0.7176, 2.855), (-0.4072, -0.512, 3.23), (-0.6448, -1.204, 2.42), (-0.5624, -1.119, 2.97), (-0.9437, -0.8753, 2.336), (-1.411, 0.0431, 2.717), (-1.494, -0.3102, 2.317), (0.03751, -1.196, 2.215), (-0.8279, -1.119, 2.862), (-0.01237, -0.7921, 3.218), (-1.205, -0.5831, 2.682), (-0.8919, -1.164, 2.703), (0.2523, -0.6864, 3.22), (1.187, -0.3251, 2.821), (-0.1293, -0.3853, 3.283), (0.6934, -0.2665, 3.193), (1.413, -0.2962, 2.184), (1.235, -0.5119, 2.65), (1.068, 0.04936, 3.138), (0.817, -1.199, 2.729), (1.662, 0.01343, 2.456), (1.082, -1.014, 2.757), (0.9382, -0.8894, 2.339), (1.221, -0.6025, 2.545), (1.457, -0.3279, 2.515), (0.6582, -1.196, 2.418), (-0.5409, 0.2024, 1.922), (-1.592, 0.01713, 2.534), (-1.292, 0.004022, 2.882), (-0.9107, -0.2622, 1.949), (-1.392, -0.3597, 2.563), (-1.181, -0.647, 2.543), (-1.012, -1.07, 2.609), (-0.008826, -0.9765, 2.038), (0.1341, -1.326, 2.436), (0.3979, -1.308, 2.556), (0.6549, -1.158, 2.92), (0.9132, -0.8596, 2.998), (0.9988, -0.5938, 2.029), (1.438, -0.3744, 2.278), (1.031, -0.1603, 3.032), (0.8286, -0.1064, 1.934), (1.289, 0.003503, 2.887), (0.4532, -0.1624, 3.31), (0.9378, 0.5162, 2.031), (1.062, 0.5381, 3.016), (0.9329, 1.112, 2.648), (1.351, 0.7225, 2.695), (0.3937, 0.7085, 1.986), (-0.1953, 1.594, 2.448), (0.0466, 1.528, 2.678), (-0.07041, 0.8864, 3.235), (-0.7431, 1.389, 2.403), (-0.5215, 0.644, 3.186), (-1.055, 1.03, 2.372), (-1.069, 1.03, 2.532), (-0.9543, 1.058, 2.681), (-0.638, 0.766, 3.078), (-0.7149, 0.2288, 3.315), (8.351e-09, 0.2662, -0.08615), (0.0, 0.1706, 1.986), (0.2306, 0.1331, -0.08615), (0.1478, 0.08531, 1.986), (0.2306, -0.1331, -0.08615), (0.1478, -0.08531, 1.986), (-1.492e-08, -0.2662, -0.08615), (-1.492e-08, -0.1706, 1.986), (-0.2306, -0.1331, -0.08615), (-0.1478, -0.08531, 1.986), (-0.2306, 0.1331, -0.08615), (-0.1478, 0.08531, 1.986)], [], [(153, 152, 125), (146, 1, 140), (8, 6, 157), (3, 114, 122), (124, 114, 117), (156, 155, 146), (6, 140, 157), (129, 124, 117), (119, 154, 118), (155, 5, 110), (156, 5, 155), (5, 6, 107), (6, 5, 156), (110, 123, 118), (114, 124, 8), (146, 155, 2), (121, 117, 109), (83, 9, 80), (0, 7, 136), (90, 164, 136), (4, 8, 157), (8, 130, 114), (84, 174, 178), (84, 12, 179), (64, 166, 68), (177, 88, 25), (11, 13, 28), (73, 64, 68), (13, 73, 30), (95, 82, 93), (175, 76, 87), (14, 57, 79), (14, 61, 103), (91, 57, 14), (101, 91, 14), (16, 76, 18), (27, 26, 170), (26, 27, 22), (17, 18, 23), (23, 24, 79), (21, 167, 61), (15, 23, 169), (20, 42, 45), (42, 20, 169), (70, 79, 22), (19, 177, 25), (23, 15, 17), (22, 79, 24), (17, 15, 20), (18, 24, 23), (22, 24, 26), (167, 21, 102), (79, 70, 31), (24, 18, 26), (85, 11, 88), (77, 75, 173), (102, 31, 65), (170, 77, 78), (173, 175, 176), (19, 173, 176), (21, 61, 31), (70, 27, 31), (30, 29, 28), (75, 76, 175), (173, 78, 77), (99, 73, 68), (173, 75, 175), (22, 27, 70), (75, 77, 26), (79, 31, 61), (88, 11, 28), (89, 85, 86), (171, 29, 30), (89, 33, 69), (26, 18, 75), (29, 78, 28), (169, 79, 42), (57, 42, 79), (169, 23, 79), (171, 30, 102), (74, 100, 168), (65, 171, 102), (30, 73, 99), (34, 59, 32), (33, 108, 105), (89, 86, 33), (147, 17, 20), (105, 34, 35), (108, 34, 105), (63, 17, 147), (34, 106, 35), (131, 109, 115), (120, 106, 62), (7, 37, 138), (98, 104, 67), (141, 104, 72), (53, 38, 111), (126, 148, 151), (105, 35, 127), (115, 126, 151), (141, 66, 145), (165, 36, 98), (160, 144, 143), (159, 39, 40), (146, 2, 46), (143, 40, 160), (119, 50, 55), (48, 159, 56), (110, 5, 107), (153, 116, 152), (52, 154, 55), (118, 38, 119), (52, 55, 47), (54, 159, 40), (137, 39, 104), (63, 106, 32), (41, 49, 47), (106, 34, 32), (120, 62, 111), (2, 54, 46), (54, 2, 52), (123, 38, 118), (106, 120, 35), (43, 45, 42), (52, 2, 154), (128, 154, 2), (53, 111, 62), (118, 154, 128), (151, 127, 152), (43, 162, 45), (54, 56, 159), (51, 53, 150), (51, 50, 53), (41, 55, 51), (49, 56, 47), (48, 49, 162), (63, 147, 60), (44, 45, 49), (47, 55, 41), (147, 44, 41), (38, 50, 119), (50, 38, 53), (44, 49, 41), (41, 51, 147), (51, 150, 60), (56, 52, 47), (51, 60, 147), (45, 162, 49), (51, 55, 50), (49, 48, 56), (119, 55, 154), (52, 56, 54), (30, 28, 13), (30, 99, 102), (88, 28, 25), (169, 20, 15), (14, 79, 61), (59, 87, 76), (81, 113, 112), (113, 81, 149), (135, 58, 80), (58, 93, 80), (80, 9, 135), (64, 10, 96), (135, 164, 58), (58, 164, 92), (90, 139, 94), (93, 82, 179), (58, 92, 93), (83, 112, 9), (164, 135, 133), (174, 172, 11), (120, 111, 127), (150, 106, 60), (60, 106, 63), (17, 63, 32), (106, 150, 62), (105, 127, 151), (159, 48, 39), (39, 48, 67), (165, 43, 42), (67, 48, 162), (43, 98, 67), (67, 162, 43), (67, 104, 39), (62, 150, 53), (177, 176, 86), (12, 69, 126), (86, 85, 177), (177, 85, 88), (16, 59, 76), (16, 17, 32), (27, 65, 31), (66, 100, 74), (43, 165, 98), (16, 18, 17), (36, 104, 98), (165, 42, 57), (168, 103, 167), (68, 168, 167), (74, 97, 71), (100, 66, 141), (89, 178, 85), (78, 29, 170), (25, 78, 19), (12, 89, 69), (33, 148, 126), (179, 81, 83), (25, 28, 78), (29, 65, 170), (13, 11, 172), (165, 57, 91), (61, 167, 103), (31, 102, 21), (163, 71, 139), (100, 141, 72), (66, 71, 163), (97, 166, 71), (97, 74, 168), (89, 84, 178), (84, 89, 12), (95, 172, 82), (82, 174, 179), (174, 11, 178), (87, 86, 176), (32, 59, 16), (178, 11, 85), (26, 77, 170), (18, 76, 75), (170, 65, 27), (65, 29, 171), (87, 108, 86), (86, 108, 33), (176, 177, 19), (93, 179, 80), (83, 80, 179), (34, 87, 59), (174, 84, 179), (179, 12, 81), (174, 82, 172), (176, 175, 87), (78, 173, 19), (94, 71, 96), (71, 94, 139), (73, 10, 64), (13, 172, 73), (164, 90, 92), (166, 96, 71), (165, 91, 36), (102, 99, 167), (104, 36, 72), (72, 36, 101), (68, 166, 97), (68, 97, 168), (68, 167, 99), (14, 103, 101), (72, 101, 103), (36, 91, 101), (72, 103, 100), (168, 100, 103), (96, 10, 94), (92, 95, 93), (95, 92, 94), (94, 92, 90), (73, 172, 95), (10, 73, 95), (10, 95, 94), (96, 166, 64), (111, 38, 125), (117, 3, 109), (7, 158, 37), (135, 122, 130), (8, 4, 133), (8, 124, 6), (139, 90, 161), (0, 133, 4), (158, 157, 142), (7, 134, 161), (117, 121, 116), (117, 114, 3), (116, 132, 129), (3, 112, 109), (112, 113, 109), (121, 109, 131), (107, 124, 129), (123, 132, 153), (34, 108, 87), (69, 33, 126), (105, 148, 33), (128, 155, 110), (149, 81, 12), (110, 107, 132), (125, 38, 123), (9, 112, 122), (83, 81, 112), (127, 111, 125), (12, 126, 149), (35, 120, 127), (113, 115, 109), (107, 129, 132), (128, 110, 118), (125, 123, 153), (153, 132, 116), (113, 149, 115), (131, 152, 116), (122, 135, 9), (117, 116, 129), (123, 110, 132), (152, 131, 151), (149, 126, 115), (105, 151, 148), (151, 131, 115), (3, 122, 112), (107, 6, 124), (116, 121, 131), (127, 125, 152), (130, 122, 114), (133, 135, 130), (133, 0, 164), (0, 158, 7), (158, 0, 4), (161, 134, 163), (74, 71, 66), (160, 137, 104), (163, 139, 161), (146, 140, 156), (144, 138, 142), (1, 142, 140), (145, 160, 141), (145, 134, 138), (164, 0, 136), (46, 40, 143), (40, 137, 160), (7, 138, 134), (134, 145, 66), (54, 40, 46), (39, 137, 40), (66, 163, 134), (138, 37, 142), (144, 160, 145), (2, 155, 128), (158, 142, 37), (156, 140, 6), (140, 142, 157), (1, 143, 144), (145, 138, 144), (143, 1, 146), (142, 1, 144), (90, 136, 161), (7, 161, 136), (133, 130, 8), (46, 143, 146), (157, 158, 4), (141, 160, 104), (44, 20, 45), (44, 147, 20), (180, 181, 183, 182), (182, 183, 185, 184), (184, 185, 187, 186), (186, 187, 189, 188), (190, 191, 181, 180), (188, 189, 191, 190)])
me_cylinder_002.polygons.foreach_set('use_smooth', [True] * 362)
me_cylinder_002.use_remesh_preserve_volume = False
me_cylinder_002.use_remesh_preserve_attributes = False
me_cylinder_002.use_mirror_vertex_groups = False
me_cylinder_002.update()
me_cube_004 = bpy.data.meshes.new('Cube.004')
me_cube_004.from_pydata([(-0.1426, -0.1071, 0.09027), (-0.2016, -0.005486, 0.1372), (-0.1286, 0.1221, 0.1597), (-0.1076, 0.06701, 0.7859), (-0.1855, 0.1395, 0.7374), (-0.1774, 0.06846, 0.7714), (-0.1852, 0.01114, 0.7504), (-0.2034, -0.0126, 0.7042), (-0.2426, 0.002151, 0.6407), (-0.2497, 0.08101, 0.6186), (-0.2259, 0.1452, 0.6296), (-0.2046, 0.1697, 0.6926), (-0.2153, 0.05632, 0.03834), (-0.2338, 4.562e-08, 0.04194), (-0.181, 0.1155, 0.02932), (-0.08299, 0.1626, -1.019), (-0.09638, 0.1185, -1.017), (-0.08299, 0.07443, -1.015), (-0.05067, 0.05617, -1.014), (-0.01834, 0.07443, -1.015), (-0.004946, 0.1185, -1.017), (-0.01834, 0.1626, -1.019), (-0.05067, 0.1808, -1.02), (-0.1426, -0.1202, 0.174), (-0.1282, -0.1385, 0.2617), (-0.1443, -0.1209, 0.5247), (-0.1426, -0.02936, 0.7141), (-0.1901, -0.0249, 0.2105), (-0.1705, -0.02843, 0.2703), (-0.2118, 0.03905, 0.5475), (-0.1069, 0.1089, 0.2399), (-0.09739, 0.09894, 0.3156), (-0.1539, 0.1417, 0.5489), (-0.1352, 0.1857, 0.7078), (-0.2781, 0.167, 0.7451), (-0.3903, 0.1385, 0.7211), (-0.5273, 0.1249, 0.6934), (-0.7068, 0.1226, 0.6866), (-0.794, 0.1072, 0.6666), (-0.9024, 0.07464, 0.6357), (-0.2791, 0.09477, 0.7599), (-0.3968, 0.09107, 0.7285), (-0.5269, 0.07684, 0.7116), (-0.7081, 0.07678, 0.7098), (-0.7903, 0.06846, 0.6868), (-0.9003, 0.05053, 0.6462), (-0.2807, 0.01053, 0.7462), (-0.3944, 0.02489, 0.7137), (-0.5104, 0.03055, 0.6964), (-0.6946, 0.02905, 0.6966), (-0.7726, 0.0297, 0.6765), (-0.8946, 0.02659, 0.6367), (-0.2755, -0.007384, 0.7093), (-0.3792, 0.005977, 0.6796), (-0.4875, 0.01319, 0.6566), (-0.6741, 0.007336, 0.6549), (-0.7511, 0.01365, 0.6419), (-0.8887, 0.01683, 0.613), (-0.277, 0.01571, 0.6504), (-0.3601, 0.02328, 0.6463), (-0.4716, 0.03494, 0.6156), (-0.6587, 0.02437, 0.6089), (-0.7384, 0.0297, 0.6031), (-0.8861, 0.02697, 0.5888), (-0.2719, 0.09477, 0.6405), (-0.3483, 0.08879, 0.6331), (-0.472, 0.08305, 0.5974), (-0.6574, 0.07016, 0.5858), (-0.7421, 0.06846, 0.5829), (-0.8883, 0.05108, 0.5783), (-0.2724, 0.1753, 0.6926), (-0.3664, 0.1564, 0.6819), (-0.5113, 0.1467, 0.6524), (-0.6914, 0.1396, 0.6407), (-0.7813, 0.1233, 0.6278), (-0.8999, 0.08478, 0.6115), (-0.2738, 0.1598, 0.6479), (-0.3506, 0.155, 0.6479), (-0.4884, 0.1293, 0.6126), (-0.6709, 0.1179, 0.5989), (-0.7598, 0.1072, 0.5931), (-0.894, 0.07502, 0.5878), (-0.1888, 0.115, -0.2199), (-0.1581, 0.1118, -0.3334), (-0.1346, 0.162, -0.5772), (-0.1425, 0.1833, -0.7598), (-0.1207, 0.1672, -0.8649), (-0.08577, 0.1581, -0.9904), (-0.2208, 0.0299, -0.2237), (-0.1848, 0.04375, -0.3529), (-0.1416, 0.06329, -0.4727), (-0.145, 0.1044, -0.5697), (-0.1658, 0.1256, -0.7654), (-0.1367, 0.118, -0.8512), (-0.09765, 0.1221, -0.9738), (-0.1888, -0.0552, -0.2275), (-0.1581, -0.02425, -0.3724), (-0.1201, 0.05358, -0.5783), (-0.1425, 0.06777, -0.7598), (-0.1207, 0.07069, -0.8321), (-0.08577, 0.08613, -0.9572), (-0.1317, -0.09314, -0.07525), (-0.1115, -0.09045, -0.2291), (-0.09343, -0.05242, -0.3805), (-0.07145, -0.006274, -0.5047), (-0.07446, 0.03937, -0.5981), (-0.08622, 0.04384, -0.7464), (-0.08222, 0.05296, -0.8186), (-0.05708, 0.07123, -0.9503), (-0.05008, -0.05736, -0.07983), (-0.03413, -0.0552, -0.2275), (-0.02878, -0.02425, -0.3724), (-0.0348, 0.07006, -0.6174), (-0.02998, 0.06777, -0.733), (-0.04369, 0.07522, -0.8187), (-0.0284, 0.08613, -0.9572), (-0.03001, 0.02903, -0.1066), (-0.002103, 0.0299, -0.2237), (-0.002003, 0.04375, -0.3529), (-0.001283, 0.07006, -0.4988), (-0.02438, 0.1277, -0.6249), (-0.00668, 0.1256, -0.7274), (-0.02773, 0.1244, -0.8324), (-0.01651, 0.1221, -0.9738), (-0.1302, 0.1489, -0.2178), (-0.1053, 0.1391, -0.325), (-0.07934, 0.1396, -0.4619), (-0.09496, 0.1927, -0.5965), (-0.08622, 0.2073, -0.7464), (-0.07235, 0.1895, -0.8621), (-0.05708, 0.173, -0.9973), (-0.06047, 0.1336, -0.106), (-0.03413, 0.115, -0.2199), (-0.02878, 0.1118, -0.3334), (-0.0493, 0.1785, -0.6162), (-0.02998, 0.1833, -0.733), (-0.04369, 0.1718, -0.8515), (-0.0284, 0.1581, -0.9904), (-0.5752, 0.1178, 0.6799), (-0.5686, 0.08086, 0.6971), (-0.5565, 0.04389, 0.6832), (-0.546, 0.02857, 0.6463), (-0.5433, 0.04389, 0.608), (-0.5499, 0.08086, 0.5908), (-0.5724, 0.1331, 0.6416), (-0.5619, 0.1178, 0.6047), (-0.6293, 0.1194, 0.683), (-0.627, 0.07641, 0.7011), (-0.6134, 0.03338, 0.689), (-0.5964, 0.01556, 0.6537), (-0.586, 0.03338, 0.616), (-0.5883, 0.07641, 0.5978), (-0.6189, 0.1373, 0.6453), (-0.6019, 0.1194, 0.61), (-0.3606, 0.1496, 0.7263), (-0.3548, 0.09112, 0.7382), (-0.3523, 0.03428, 0.7216), (-0.3438, 0.01333, 0.693), (-0.3288, 0.02048, 0.6522), (-0.3243, 0.09112, 0.6375), (-0.3395, 0.1629, 0.6878), (-0.3288, 0.1606, 0.6522), (-0.141, 0.1806, -0.6325), (-0.1631, 0.1228, -0.6304), (-0.141, 0.06662, -0.6441), (-0.08758, 0.04495, -0.6656), (-0.03415, 0.07051, -0.6824), (-0.01202, 0.1283, -0.6845), (-0.09153, 0.2062, -0.6522), (-0.03415, 0.1845, -0.6708), (-0.1211, 0.1159, -0.4631), (-0.1211, 0.0127, -0.4899), (-0.02183, 0.01748, -0.5084), (-0.02183, 0.1206, -0.4816), (-0.1132, -0.1477, 0.3121), (-0.1962, -0.02082, 0.3473), (-0.1109, 0.1067, 0.4042), (-0.09554, -0.08883, -0.02117), (-0.09332, 0.1665, -0.06569), (-0.1199, 0.1676, 0.06649), (-0.1359, -0.1125, 0.4984), (-0.1341, 0.1367, 0.5083), (-0.2075, 0.02535, 0.5191), (-0.07813, -0.1137, 0.06068), (-0.01301, -0.02644, 0.7669), (-0.08493, -0.1467, 0.146), (-0.07972, -0.165, 0.2583), (-0.02868, -0.1662, 0.5505), (-0.02437, -0.0961, 0.6712), (-0.03325, 0.2154, 0.7067), (-0.01856, 0.1342, 0.3373), (-0.02437, 0.13, 0.2607), (-0.06996, -0.173, 0.3302), (-0.01248, 0.158, 0.4299), (-0.02593, 0.2201, 0.569), (-0.03324, -0.08127, -0.03645), (-0.01457, 0.1864, 0.08246), (-0.02376, 0.03431, -0.09068), (-0.02299, 0.1387, -0.09943), (-0.02547, -0.02207, -0.07835), (-0.0328, -0.1595, 0.5231), (-0.02483, 0.1993, 0.5302), (-0.1072, -0.1363, 0.4172), (-0.1143, 0.116, 0.4625), (-0.199, -0.01084, 0.4422), (-0.06226, -0.1684, 0.4287), (-0.02325, 0.1992, 0.4978), (-0.07607, 0.1189, 0.7859), (-0.1282, 0.1345, 0.7606), (-0.1971, -0.03565, 0.6008), (-0.2271, 0.06719, 0.5867), (-0.1914, 0.1391, 0.5852), (-0.1718, -0.0213, 0.7093), (-0.1157, 0.004934, 0.7625), (-0.1408, 0.06771, 0.7664), (-0.1736, 0.1702, 0.7046), (-0.1359, -0.1287, 0.2148), (-0.1752, -0.02654, 0.2383), (-0.1025, 0.1043, 0.2751), (-0.08169, -0.1552, 0.1818), (-0.02167, 0.1319, 0.2964), (-0.1426, -0.1134, 0.1305), (-0.1904, -0.01481, 0.1683), (-0.1119, 0.1095, 0.1976), (-0.08709, -0.1295, 0.1013), (-0.02437, 0.1306, 0.2293), (-0.2009, 0.1004, -0.08732), (-0.247, 0.02903, -0.09088), (-0.161, 0.1228, -0.06145), (-0.01289, 0.1797, -0.0743), (-0.2132, -0.05736, -0.07983), (-0.08181, 0.07849, 0.8332), (-0.0711, 0.01937, 0.8143), (-0.02418, -0.0268, 0.7911), (-0.0692, 0.09174, 0.8339), (-0.07873, -0.0812, 0.9285), (-0.06234, 0.07982, 0.9128), (-0.07269, -0.07392, 1.068), (-0.08568, 0.01364, 0.9194), (-0.06383, 0.09356, 1.06), (-0.08207, 0.01246, 1.082), (-0.08423, -0.09367, 1.006), (-0.007021, -0.141, 0.9617), (-0.0161, -0.1231, 1.017), (-0.02136, -0.1098, 0.941), (-0.03018, 0.1043, 0.9183), (-0.06041, 0.01246, 1.109), (-0.0458, -0.0851, 1.079), (-0.02617, -0.04522, 0.8553), (-0.0236, -0.1139, 0.8418), (-0.02921, -0.1171, 1.015), (-0.04569, 0.1107, 1.078), (-0.006482, -0.1506, 0.9502), (-0.02362, -0.1207, 0.9403), (-0.01863, -0.1165, 0.9306), (-0.08124, -0.08548, 0.9943), (-0.06621, 0.1259, 0.9923), (-0.09197, 0.009937, 0.9712), (-0.005901, -0.1219, 1.007), (-0.01655, -0.1043, 0.9929), (-0.04141, 0.1409, 0.9936), (-0.06055, 0.006269, 0.8904), (-0.0582, -0.08388, 0.8926), (-0.04053, -0.1099, 0.9288), (-0.08116, -0.08637, 0.9597), (-0.05779, 0.08746, 0.8763), (-0.03416, -0.03514, 0.8169), (-0.05546, 0.01874, 0.8535), (-0.06703, 0.07286, 0.87), (-0.03463, -0.1094, 0.8873), (-0.02166, -0.116, 0.9102), (-0.02496, -0.07757, 0.8445), (-0.05944, -0.03622, 0.8871), (-0.01834, 0.1681, -1.058), (-0.05067, 0.1861, -1.055), (-0.08299, 0.1681, -1.058), (-0.004946, 0.1247, -1.066), (-0.09638, 0.1247, -1.066), (-0.09638, 0.1274, -1.131), (-0.08299, 0.1792, -1.097), (-0.001274, 0.1274, -1.131), (-0.01834, 0.1792, -1.097), (-0.05067, 0.1971, -1.094), (-0.01794, -0.1076, -1.102), (-0.01372, -0.1023, -1.131), (-0.08192, -0.07746, -1.108), (-0.09167, -0.07746, -1.131), (-0.1001, 0.0723, -1.131), (-0.09389, 0.07111, -1.074), (-0.0896, -0.05389, -1.101), (-0.008633, 0.04192, -1.079), (-0.01296, -0.07648, -1.098), (-0.004961, 0.0723, -1.131), (-0.01296, -0.07547, -1.131), (-0.04507, 0.02046, -1.049), (-0.0211, -0.1436, -1.102), (-0.02054, -0.1383, -1.131), (-0.03675, -0.143, -1.102), (-0.0362, -0.1377, -1.131), (-0.04145, -0.1109, -1.131), (-0.04201, -0.1109, -1.109), (-0.05466, -0.1068, -1.131), (-0.05521, -0.1068, -1.109), (-0.03359, -0.143, -1.098), (-0.03656, -0.1078, -1.098), (-0.02293, -0.1078, -1.098), (-0.02472, -0.1436, -1.098), (-0.0392, -0.04974, -1.095), (-0.1008, -0.05288, -1.131), (-0.09638, 0.00861, -1.087), (-0.01218, -0.002685, -1.092), (-0.01062, -0.001588, -1.131), (-0.04262, -0.02635, -1.075), (-0.1005, 0.009708, -1.131), (-0.05067, 0.1849, -1.124), (-0.01834, 0.1669, -1.118), (-0.08299, 0.1669, -1.118), (-0.9469, 0.08917, 0.6031), (-0.9402, 0.07815, 0.5762), (-0.9409, 0.02346, 0.6315), (-0.9343, 0.01244, 0.6047), (-0.9313, 0.02389, 0.5774), (-0.9498, 0.07771, 0.6304), (-0.9473, 0.0505, 0.6422), (-0.9338, 0.05111, 0.5656), (-0.9776, 0.02389, 0.5807), (-0.9792, 0.05111, 0.5687), (-0.9884, 0.02346, 0.6217), (-0.9956, 0.0505, 0.6318), (-0.9864, 0.07815, 0.5788), (-0.9921, 0.08917, 0.5929), (-0.9972, 0.07771, 0.6199), (-0.9797, 0.01244, 0.5955), (-1.011, 0.07815, 0.5871), (-1.015, 0.08281, 0.59), (-1.006, 0.02346, 0.6191), (-0.9948, 0.01244, 0.5933), (-0.9956, 0.0375, 0.5764), (-1.015, 0.0505, 0.6289), (-1.017, 0.07771, 0.6169), (-1.05, 0.02458, 0.5735), (-1.067, 0.004058, 0.6181), (-1.077, 0.03659, 0.623), (-1.064, 0.07453, 0.5858), (-1.079, 0.07533, 0.6027), (-1.081, 0.07011, 0.6166), (-1.147, 0.06114, 0.5881), (-1.15, 0.01144, 0.6024), (-1.159, 0.03543, 0.6054), (-1.064, -0.00453, 0.5801), (-1.065, -0.005291, 0.5952), (-1.036, -0.0114, 0.5859), (-1.034, -0.00557, 0.6043), (-1.055, -0.02971, 0.571), (-1.051, -0.02609, 0.5898), (-1.086, -0.02413, 0.5684), (-1.092, -0.02497, 0.5843), (-1.084, -0.04364, 0.5646), (-1.086, -0.04002, 0.5838), (-1.109, 0.06636, 0.5901), (-1.121, 0.07062, 0.5993), (-1.112, 0.007922, 0.6092), (-1.094, 0.01123, 0.5859), (-1.126, 0.06472, 0.6081), (-1.122, 0.03598, 0.6122), (-1.1, 0.0383, 0.5941), (-1.11, -0.006483, 0.6088), (-1.092, -0.003175, 0.5909), (-1.152, 0.004826, 0.5943), (-1.15, -0.009579, 0.5939), (-1.131, -0.011, 0.5813), (-1.133, 0.003408, 0.5811), (-1.163, 0.006524, 0.57), (-1.185, 0.007662, 0.579), (-1.161, -0.007881, 0.5698), (-1.183, -0.006744, 0.5788), (-1.152, 0.06455, 0.5951), (-1.145, 0.01098, 0.6048), (-1.134, 0.01297, 0.5892), (-1.157, 0.06046, 0.6038), (-1.154, 0.0355, 0.6078), (-1.138, 0.03688, 0.592), (-1.143, 0.005553, 0.5978), (-1.141, -0.008853, 0.5974), (-1.147, 0.005189, 0.5961), (-1.145, -0.009216, 0.5956), (-1.156, 0.06364, 0.5927), (-1.162, 0.05982, 0.6014), (-1.114, -0.04372, 0.5642), (-1.115, -0.04193, 0.5805), (-1.116, -0.02824, 0.5819), (-1.112, -0.02862, 0.5675), (-1.186, 0.006713, 0.5754), (-1.184, -0.005926, 0.5752), (-1.17, -0.007314, 0.5673), (-1.172, 0.005325, 0.5676), (-1.185, 0.01469, 0.5871), (-1.17, 0.01512, 0.5761), (-1.165, 0.03381, 0.5791), (-1.185, 0.03763, 0.5903), (-1.164, 0.055, 0.5813), (-1.172, 0.05737, 0.5841), (-1.178, 0.05703, 0.5917), (-1.18, 0.03315, 0.5749), (-1.191, 0.0361, 0.5835), (-1.19, 0.01839, 0.5811), (-1.184, 0.01873, 0.5725), (-1.119, -0.02955, 0.5794), (-1.116, -0.02985, 0.5683), (-1.118, -0.04157, 0.5657), (-1.118, -0.04018, 0.5784), (-1.078, -0.04053, 0.566), (-1.078, -0.03691, 0.5851), (-1.09, -0.04028, 0.5834), (-1.088, -0.04365, 0.5645), (0.0, 0.161, 0.1439), (0.0, -0.1428, 0.03629), (0.1426, -0.1071, 0.09027), (0.2016, -0.005486, 0.1372), (0.1286, 0.1221, 0.1597), (0.0, 0.1446, 0.7859), (0.0, -0.03083, 0.7669), (0.1076, 0.06701, 0.7859), (0.1855, 0.1395, 0.7374), (0.1774, 0.06846, 0.7714), (0.1852, 0.01114, 0.7504), (0.2034, -0.0126, 0.7042), (0.2426, 0.002151, 0.6407), (0.2497, 0.08101, 0.6186), (0.2259, 0.1452, 0.6296), (0.2046, 0.1697, 0.6926), (0.2153, 0.05632, 0.03834), (0.2338, 4.562e-08, 0.04194), (0.181, 0.1155, 0.02932), (0.08299, 0.1626, -1.019), (0.09638, 0.1185, -1.017), (0.08299, 0.07443, -1.015), (0.05067, 0.05617, -1.014), (0.01834, 0.07443, -1.015), (0.004946, 0.1185, -1.017), (0.01834, 0.1626, -1.019), (0.05067, 0.1808, -1.02), (0.0, 0.132, 0.2633), (0.0, 0.1366, 0.3381), (0.0, 0.2134, 0.5885), (0.0, 0.2016, 0.693), (0.0, -0.1645, 0.1278), (0.0, -0.1841, 0.2565), (0.0, -0.1543, 0.5647), (0.0, -0.09401, 0.6768), (0.1426, -0.1202, 0.174), (0.1282, -0.1385, 0.2617), (0.1443, -0.1209, 0.5247), (0.1426, -0.02936, 0.7141), (0.1901, -0.0249, 0.2105), (0.1705, -0.02843, 0.2703), (0.2118, 0.03905, 0.5475), (0.1069, 0.1089, 0.2399), (0.09739, 0.09894, 0.3156), (0.1539, 0.1417, 0.5489), (0.1352, 0.1857, 0.7078), (0.2781, 0.167, 0.7451), (0.3903, 0.1385, 0.7211), (0.5273, 0.1249, 0.6934), (0.7068, 0.1226, 0.6866), (0.794, 0.1072, 0.6666), (0.9024, 0.07464, 0.6357), (0.2791, 0.09477, 0.7599), (0.3968, 0.09107, 0.7285), (0.5269, 0.07684, 0.7116), (0.7081, 0.07678, 0.7098), (0.7903, 0.06846, 0.6868), (0.9003, 0.05053, 0.6462), (0.2807, 0.01053, 0.7462), (0.3944, 0.02489, 0.7137), (0.5104, 0.03055, 0.6964), (0.6946, 0.02905, 0.6966), (0.7726, 0.0297, 0.6765), (0.8946, 0.02659, 0.6367), (0.2755, -0.007384, 0.7093), (0.3792, 0.005977, 0.6796), (0.4875, 0.01319, 0.6566), (0.6741, 0.007336, 0.6549), (0.7511, 0.01365, 0.6419), (0.8887, 0.01683, 0.613), (0.277, 0.01571, 0.6504), (0.3601, 0.02328, 0.6463), (0.4716, 0.03494, 0.6156), (0.6587, 0.02437, 0.6089), (0.7384, 0.0297, 0.6031), (0.8861, 0.02697, 0.5888), (0.2719, 0.09477, 0.6405), (0.3483, 0.08879, 0.6331), (0.472, 0.08305, 0.5974), (0.6574, 0.07016, 0.5858), (0.7421, 0.06846, 0.5829), (0.8883, 0.05108, 0.5783), (0.2724, 0.1753, 0.6926), (0.3664, 0.1564, 0.6819), (0.5113, 0.1467, 0.6524), (0.6914, 0.1396, 0.6407), (0.7813, 0.1233, 0.6278), (0.8999, 0.08478, 0.6115), (0.2738, 0.1598, 0.6479), (0.3506, 0.155, 0.6479), (0.4884, 0.1293, 0.6126), (0.6709, 0.1179, 0.5989), (0.7598, 0.1072, 0.5931), (0.894, 0.07502, 0.5878), (0.1888, 0.115, -0.2199), (0.1581, 0.1118, -0.3334), (0.1346, 0.162, -0.5772), (0.1425, 0.1833, -0.7598), (0.1207, 0.1672, -0.8649), (0.08577, 0.1581, -0.9904), (0.2208, 0.0299, -0.2237), (0.1848, 0.04375, -0.3529), (0.1416, 0.06329, -0.4727), (0.145, 0.1044, -0.5697), (0.1658, 0.1256, -0.7654), (0.1367, 0.118, -0.8512), (0.09765, 0.1221, -0.9738), (0.1888, -0.0552, -0.2275), (0.1581, -0.02425, -0.3724), (0.1201, 0.05358, -0.5783), (0.1425, 0.06777, -0.7598), (0.1207, 0.07069, -0.8321), (0.08577, 0.08613, -0.9572), (0.1317, -0.09314, -0.07525), (0.1115, -0.09045, -0.2291), (0.09343, -0.05242, -0.3805), (0.07145, -0.006274, -0.5047), (0.07446, 0.03937, -0.5981), (0.08622, 0.04384, -0.7464), (0.08222, 0.05296, -0.8186), (0.05708, 0.07123, -0.9503), (0.05008, -0.05736, -0.07983), (0.03413, -0.0552, -0.2275), (0.02878, -0.02425, -0.3724), (0.0348, 0.07006, -0.6174), (0.02998, 0.06777, -0.733), (0.04369, 0.07522, -0.8187), (0.0284, 0.08613, -0.9572), (0.03001, 0.02903, -0.1066), (0.002103, 0.0299, -0.2237), (0.002003, 0.04375, -0.3529), (0.001283, 0.07006, -0.4988), (0.02438, 0.1277, -0.6249), (0.00668, 0.1256, -0.7274), (0.02773, 0.1244, -0.8324), (0.01651, 0.1221, -0.9738), (0.1302, 0.1489, -0.2178), (0.1053, 0.1391, -0.325), (0.07934, 0.1396, -0.4619), (0.09496, 0.1927, -0.5965), (0.08622, 0.2073, -0.7464), (0.07235, 0.1895, -0.8621), (0.05708, 0.173, -0.9973), (0.06047, 0.1336, -0.106), (0.03413, 0.115, -0.2199), (0.02878, 0.1118, -0.3334), (0.0493, 0.1785, -0.6162), (0.02998, 0.1833, -0.733), (0.04369, 0.1718, -0.8515), (0.0284, 0.1581, -0.9904), (0.5752, 0.1178, 0.6799), (0.5686, 0.08086, 0.6971), (0.5565, 0.04389, 0.6832), (0.546, 0.02857, 0.6463), (0.5433, 0.04389, 0.608), (0.5499, 0.08086, 0.5908), (0.5724, 0.1331, 0.6416), (0.5619, 0.1178, 0.6047), (0.6293, 0.1194, 0.683), (0.627, 0.07641, 0.7011), (0.6134, 0.03338, 0.689), (0.5964, 0.01556, 0.6537), (0.586, 0.03338, 0.616), (0.5883, 0.07641, 0.5978), (0.6189, 0.1373, 0.6453), (0.6019, 0.1194, 0.61), (0.3606, 0.1496, 0.7263), (0.3548, 0.09112, 0.7382), (0.3523, 0.03428, 0.7216), (0.3438, 0.01333, 0.693), (0.3288, 0.02048, 0.6522), (0.3243, 0.09112, 0.6375), (0.3395, 0.1629, 0.6878), (0.3288, 0.1606, 0.6522), (0.141, 0.1806, -0.6325), (0.1631, 0.1228, -0.6304), (0.141, 0.06662, -0.6441), (0.08758, 0.04495, -0.6656), (0.03415, 0.07051, -0.6824), (0.01202, 0.1283, -0.6845), (0.09153, 0.2062, -0.6522), (0.03415, 0.1845, -0.6708), (0.1211, 0.1159, -0.4631), (0.1211, 0.0127, -0.4899), (0.02183, 0.01748, -0.5084), (0.02183, 0.1206, -0.4816), (0.0, 0.1634, 0.4367), (0.0, -0.181, 0.3629), (0.1132, -0.1477, 0.3121), (0.1962, -0.02082, 0.3473), (0.1109, 0.1067, 0.4042), (0.0, -0.08252, -0.04177), (0.09554, -0.08883, -0.02117), (0.0, -0.01341, -0.08022), (0.0, 0.1433, -0.09676), (0.09332, 0.1665, -0.06569), (0.0, 0.1776, 0.07861), (0.1199, 0.1676, 0.06649), (0.0, 0.03373, -0.08434), (0.0, 0.2086, 0.5563), (0.0, -0.1505, 0.5317), (0.1359, -0.1125, 0.4984), (0.1341, 0.1367, 0.5083), (0.2075, 0.02535, 0.5191), (0.07813, -0.1137, 0.06068), (0.01301, -0.02644, 0.7669), (0.08493, -0.1467, 0.146), (0.07972, -0.165, 0.2583), (0.02868, -0.1662, 0.5505), (0.02437, -0.0961, 0.6712), (0.03325, 0.2154, 0.7067), (0.01856, 0.1342, 0.3373), (0.02437, 0.13, 0.2607), (0.06996, -0.173, 0.3302), (0.01248, 0.158, 0.4299), (0.02593, 0.2201, 0.569), (0.03324, -0.08127, -0.03645), (0.01457, 0.1864, 0.08246), (0.02376, 0.03431, -0.09068), (0.02299, 0.1387, -0.09943), (0.02547, -0.02207, -0.07835), (0.0328, -0.1595, 0.5231), (0.02483, 0.1993, 0.5302), (0.0, 0.1937, 0.5041), (0.0, -0.1725, 0.4598), (0.1072, -0.1363, 0.4172), (0.1143, 0.116, 0.4625), (0.199, -0.01084, 0.4422), (0.06226, -0.1684, 0.4287), (0.02325, 0.1992, 0.4978), (0.07607, 0.1189, 0.7859), (0.1282, 0.1345, 0.7606), (0.1971, -0.03565, 0.6008), (0.2271, 0.06719, 0.5867), (0.1914, 0.1391, 0.5852), (0.1718, -0.0213, 0.7093), (0.1157, 0.004934, 0.7625), (0.1408, 0.06771, 0.7664), (0.1736, 0.1702, 0.7046), (0.0, 0.1341, 0.2981), (0.0, -0.1736, 0.1687), (0.1359, -0.1287, 0.2148), (0.1752, -0.02654, 0.2383), (0.1025, 0.1043, 0.2751), (0.08169, -0.1552, 0.1818), (0.02167, 0.1319, 0.2964), (0.0, 0.1353, 0.2323), (0.0, -0.1566, 0.08364), (0.1426, -0.1134, 0.1305), (0.1904, -0.01481, 0.1683), (0.1119, 0.1095, 0.1976), (0.08709, -0.1295, 0.1013), (0.02437, 0.1306, 0.2293), (0.2009, 0.1004, -0.08732), (0.247, 0.02903, -0.09088), (0.161, 0.1228, -0.06145), (0.0, 0.1724, -0.0727), (0.01289, 0.1797, -0.0743), (0.2132, -0.05736, -0.07983), (0.08181, 0.07849, 0.8332), (0.0711, 0.01937, 0.8143), (0.02418, -0.0268, 0.7911), (0.0, 0.1105, 0.8409), (0.0692, 0.09174, 0.8339), (0.0, -0.0268, 0.7911), (0.07873, -0.0812, 0.9285), (0.06234, 0.07982, 0.9128), (0.07269, -0.07392, 1.068), (0.0, -0.1425, 0.9625), (0.0, 0.1063, 0.9143), (0.08568, 0.01364, 0.9194), (0.06383, 0.09356, 1.06), (0.0, 0.01246, 1.132), (0.08207, 0.01246, 1.082), (0.08423, -0.09367, 1.006), (0.0, -0.1253, 1.018), (0.007021, -0.141, 0.9617), (0.0, -0.09073, 1.099), (0.0, -0.04825, 0.8435), (0.0, -0.1192, 0.8371), (0.0161, -0.1231, 1.017), (0.0, 0.1239, 1.097), (0.02136, -0.1098, 0.941), (0.03018, 0.1043, 0.9183), (0.06041, 0.01246, 1.109), (0.0458, -0.0851, 1.079), (0.02617, -0.04522, 0.8553), (0.0236, -0.1139, 0.8418), (0.02921, -0.1171, 1.015), (0.04569, 0.1107, 1.078), (0.0, -0.1522, 0.9507), (0.006482, -0.1506, 0.9502), (0.02362, -0.1207, 0.9403), (0.0, -0.1209, 0.9343), (0.01863, -0.1165, 0.9306), (0.08124, -0.08548, 0.9943), (0.06621, 0.1259, 0.9923), (0.0, -0.124, 1.007), (0.09197, 0.009937, 0.9712), (0.0, 0.1512, 0.9935), (0.005901, -0.1219, 1.007), (0.01655, -0.1043, 0.9929), (0.04141, 0.1409, 0.9936), (0.06055, 0.006269, 0.8904), (0.0582, -0.08388, 0.8926), (0.04053, -0.1099, 0.9288), (0.08116, -0.08637, 0.9597), (0.0, -0.04352, 0.8147), (0.05779, 0.08746, 0.8763), (0.0, 0.09724, 0.8761), (0.03416, -0.03514, 0.8169), (0.05546, 0.01874, 0.8535), (0.06703, 0.07286, 0.87), (0.03463, -0.1094, 0.8873), (0.0, -0.1246, 0.8862), (0.0, -0.1229, 0.9246), (0.02166, -0.116, 0.9102), (0.02496, -0.07757, 0.8445), (0.0, -0.08171, 0.8361), (0.05944, -0.03622, 0.8871), (0.01834, 0.1681, -1.058), (0.05067, 0.1861, -1.055), (0.08299, 0.1681, -1.058), (0.004946, 0.1247, -1.066), (0.09638, 0.1247, -1.066), (0.09638, 0.1274, -1.131), (0.08299, 0.1792, -1.097), (0.001274, 0.1274, -1.131), (0.01834, 0.1792, -1.097), (0.05067, 0.1971, -1.094), (0.01794, -0.1076, -1.102), (0.01372, -0.1023, -1.131), (0.08192, -0.07746, -1.108), (0.09167, -0.07746, -1.131), (0.1001, 0.0723, -1.131), (0.09389, 0.07111, -1.074), (0.0896, -0.05389, -1.101), (0.008633, 0.04192, -1.079), (0.01296, -0.07648, -1.098), (0.004961, 0.0723, -1.131), (0.01296, -0.07547, -1.131), (0.04507, 0.02046, -1.049), (0.0211, -0.1436, -1.102), (0.02054, -0.1383, -1.131), (0.03675, -0.143, -1.102), (0.0362, -0.1377, -1.131), (0.04145, -0.1109, -1.131), (0.04201, -0.1109, -1.109), (0.05466, -0.1068, -1.131), (0.05521, -0.1068, -1.109), (0.03359, -0.143, -1.098), (0.03656, -0.1078, -1.098), (0.02293, -0.1078, -1.098), (0.02472, -0.1436, -1.098), (0.0392, -0.04974, -1.095), (0.1008, -0.05288, -1.131), (0.09638, 0.00861, -1.087), (0.01218, -0.002685, -1.092), (0.01062, -0.001588, -1.131), (0.04262, -0.02635, -1.075), (0.1005, 0.009708, -1.131), (0.05067, 0.1849, -1.124), (0.01834, 0.1669, -1.118), (0.08299, 0.1669, -1.118), (0.9469, 0.08917, 0.6031), (0.9402, 0.07815, 0.5762), (0.9409, 0.02346, 0.6315), (0.9343, 0.01244, 0.6047), (0.9313, 0.02389, 0.5774), (0.9498, 0.07771, 0.6304), (0.9473, 0.0505, 0.6422), (0.9338, 0.05111, 0.5656), (0.9776, 0.02389, 0.5807), (0.9792, 0.05111, 0.5687), (0.9884, 0.02346, 0.6217), (0.9956, 0.0505, 0.6318), (0.9864, 0.07815, 0.5788), (0.9921, 0.08917, 0.5929), (0.9972, 0.07771, 0.6199), (0.9797, 0.01244, 0.5955), (1.011, 0.07815, 0.5871), (1.015, 0.08281, 0.59), (1.006, 0.02346, 0.6191), (0.9948, 0.01244, 0.5933), (0.9956, 0.0375, 0.5764), (1.015, 0.0505, 0.6289), (1.017, 0.07771, 0.6169), (1.05, 0.02458, 0.5735), (1.067, 0.004058, 0.6181), (1.077, 0.03659, 0.623), (1.064, 0.07453, 0.5858), (1.079, 0.07533, 0.6027), (1.081, 0.07011, 0.6166), (1.147, 0.06114, 0.5881), (1.15, 0.01144, 0.6024), (1.159, 0.03543, 0.6054), (1.064, -0.00453, 0.5801), (1.065, -0.005291, 0.5952), (1.036, -0.0114, 0.5859), (1.034, -0.00557, 0.6043), (1.055, -0.02971, 0.571), (1.051, -0.02609, 0.5898), (1.086, -0.02413, 0.5684), (1.092, -0.02497, 0.5843), (1.084, -0.04364, 0.5646), (1.086, -0.04002, 0.5838), (1.109, 0.06636, 0.5901), (1.121, 0.07062, 0.5993), (1.112, 0.007922, 0.6092), (1.094, 0.01123, 0.5859), (1.126, 0.06472, 0.6081), (1.122, 0.03598, 0.6122), (1.1, 0.0383, 0.5941), (1.11, -0.006483, 0.6088), (1.092, -0.003175, 0.5909), (1.152, 0.004826, 0.5943), (1.15, -0.009579, 0.5939), (1.131, -0.011, 0.5813), (1.133, 0.003408, 0.5811), (1.163, 0.006524, 0.57), (1.185, 0.007662, 0.579), (1.161, -0.007881, 0.5698), (1.183, -0.006744, 0.5788), (1.152, 0.06455, 0.5951), (1.145, 0.01098, 0.6048), (1.134, 0.01297, 0.5892), (1.157, 0.06046, 0.6038), (1.154, 0.0355, 0.6078), (1.138, 0.03688, 0.592), (1.143, 0.005553, 0.5978), (1.141, -0.008853, 0.5974), (1.147, 0.005189, 0.5961), (1.145, -0.009216, 0.5956), (1.156, 0.06364, 0.5927), (1.162, 0.05982, 0.6014), (1.114, -0.04372, 0.5642), (1.115, -0.04193, 0.5805), (1.116, -0.02824, 0.5819), (1.112, -0.02862, 0.5675), (1.186, 0.006713, 0.5754), (1.184, -0.005926, 0.5752), (1.17, -0.007314, 0.5673), (1.172, 0.005325, 0.5676), (1.185, 0.01469, 0.5871), (1.17, 0.01512, 0.5761), (1.165, 0.03381, 0.5791), (1.185, 0.03763, 0.5903), (1.164, 0.055, 0.5813), (1.172, 0.05737, 0.5841), (1.178, 0.05703, 0.5917), (1.18, 0.03315, 0.5749), (1.191, 0.0361, 0.5835), (1.19, 0.01839, 0.5811), (1.184, 0.01873, 0.5725), (1.119, -0.02955, 0.5794), (1.116, -0.02985, 0.5683), (1.118, -0.04157, 0.5657), (1.118, -0.04018, 0.5784), (1.078, -0.04053, 0.566), (1.078, -0.03691, 0.5851), (1.09, -0.04028, 0.5834), (1.088, -0.04365, 0.5645)], [], [(39, 38, 74, 75), (38, 37, 73, 74), (36, 35, 71, 72), (34, 4, 11, 70), (45, 44, 38, 39), (44, 43, 37, 38), (42, 41, 35, 36), (40, 5, 4, 34), (51, 50, 44, 45), (50, 49, 43, 44), (48, 47, 41, 42), (46, 6, 5, 40), (57, 56, 50, 51), (56, 55, 49, 50), (54, 53, 47, 48), (52, 7, 6, 46), (63, 62, 56, 57), (62, 61, 55, 56), (60, 59, 53, 54), (58, 8, 7, 52), (69, 68, 62, 63), (68, 67, 61, 62), (66, 65, 59, 60), (64, 9, 8, 58), (81, 80, 68, 69), (80, 79, 67, 68), (78, 77, 65, 66), (76, 10, 9, 64), (75, 74, 80, 81), (74, 73, 79, 80), (72, 71, 77, 78), (70, 11, 10, 76), (15, 87, 130, 22), (87, 86, 129, 130), (86, 85, 128, 129), (170, 83, 125, 126), (83, 82, 124, 125), (82, 226, 228, 124), (16, 94, 87, 15), (94, 93, 86, 87), (93, 92, 85, 86), (90, 89, 83, 170), (89, 88, 82, 83), (88, 227, 226, 82), (17, 100, 94, 16), (100, 99, 93, 94), (99, 98, 92, 93), (171, 96, 89, 90), (96, 95, 88, 89), (95, 230, 227, 88), (18, 108, 100, 17), (108, 107, 99, 100), (107, 106, 98, 99), (104, 103, 96, 171), (103, 102, 95, 96), (102, 101, 230, 95), (19, 115, 108, 18), (115, 114, 107, 108), (114, 113, 106, 107), (172, 111, 103, 104), (111, 110, 102, 103), (110, 109, 101, 102), (20, 123, 115, 19), (123, 122, 114, 115), (122, 121, 113, 114), (119, 118, 111, 172), (118, 117, 110, 111), (117, 116, 109, 110), (21, 137, 123, 20), (137, 136, 122, 123), (136, 135, 121, 122), (173, 133, 118, 119), (133, 132, 117, 118), (132, 131, 116, 117), (22, 130, 137, 21), (130, 129, 136, 137), (129, 128, 135, 136), (126, 125, 133, 173), (125, 124, 132, 133), (124, 228, 131, 132), (138, 36, 72, 144), (139, 42, 36, 138), (140, 48, 42, 139), (141, 54, 48, 140), (142, 60, 54, 141), (143, 66, 60, 142), (145, 78, 66, 143), (144, 72, 78, 145), (37, 146, 152, 73), (146, 138, 144, 152), (43, 147, 146, 37), (147, 139, 138, 146), (49, 148, 147, 43), (148, 140, 139, 147), (55, 149, 148, 49), (149, 141, 140, 148), (61, 150, 149, 55), (150, 142, 141, 149), (67, 151, 150, 61), (151, 143, 142, 150), (79, 153, 151, 67), (153, 145, 143, 151), (73, 152, 153, 79), (152, 144, 145, 153), (35, 154, 160, 71), (154, 34, 70, 160), (41, 155, 154, 35), (155, 40, 34, 154), (47, 156, 155, 41), (156, 46, 40, 155), (53, 157, 156, 47), (157, 52, 46, 156), (59, 158, 157, 53), (158, 58, 52, 157), (65, 159, 158, 59), (159, 64, 58, 158), (77, 161, 159, 65), (161, 76, 64, 159), (71, 160, 161, 77), (160, 70, 76, 161), (85, 162, 168, 128), (162, 84, 127, 168), (92, 163, 162, 85), (163, 91, 84, 162), (98, 164, 163, 92), (164, 97, 91, 163), (106, 165, 164, 98), (165, 105, 97, 164), (113, 166, 165, 106), (166, 112, 105, 165), (121, 167, 166, 113), (167, 120, 112, 166), (135, 169, 167, 121), (169, 134, 120, 167), (128, 168, 169, 135), (168, 127, 134, 169), (84, 170, 126, 127), (91, 90, 170, 84), (97, 171, 90, 91), (105, 104, 171, 97), (112, 172, 104, 105), (120, 119, 172, 112), (134, 173, 119, 120), (127, 126, 173, 134), (24, 174, 175, 28), (28, 175, 176, 31), (0, 1, 13), (1, 12, 13), (1, 2, 14, 12), (2, 179, 14), (228, 178, 131), (0, 101, 177), (101, 109, 177), (180, 25, 29, 182), (182, 29, 32, 181), (449, 188, 187, 448), (188, 26, 25, 187), (421, 184, 188, 449), (445, 189, 420), (189, 33, 207, 420), (444, 194, 189, 445), (194, 32, 33, 189), (443, 190, 193, 601), (190, 31, 176, 193), (416, 183, 195, 606), (183, 0, 177, 195), (606, 195, 199, 608), (195, 177, 109, 199), (609, 198, 229, 671), (198, 131, 178, 229), (2, 415, 196, 179), (415, 611, 196), (116, 197, 199, 109), (197, 613, 608, 199), (131, 198, 197, 116), (198, 609, 613, 197), (602, 192, 186, 447), (192, 174, 24, 186), (448, 187, 200, 615), (187, 25, 180, 200), (614, 201, 194, 444), (201, 181, 32, 194), (174, 202, 204, 175), (202, 180, 182, 204), (175, 204, 203, 176), (204, 182, 181, 203), (200, 205, 639, 615), (205, 192, 602, 639), (180, 202, 205, 200), (202, 174, 192, 205), (193, 206, 638, 601), (206, 201, 614, 638), (176, 203, 206, 193), (203, 181, 201, 206), (4, 208, 215, 11), (208, 207, 33, 215), (5, 214, 208, 4), (214, 3, 207, 208), (6, 213, 214, 5), (7, 212, 213, 6), (11, 215, 211, 10), (215, 33, 32, 211), (10, 211, 210, 9), (211, 32, 29, 210), (9, 210, 209, 8), (210, 29, 25, 209), (8, 209, 212, 7), (209, 25, 26, 212), (26, 213, 212), (26, 188, 184, 213), (3, 214, 213), (23, 216, 217, 27), (216, 24, 28, 217), (27, 217, 218, 30), (217, 28, 31, 218), (186, 219, 655, 447), (219, 185, 446, 655), (24, 216, 219, 186), (216, 23, 185, 219), (191, 220, 654, 442), (220, 190, 443, 654), (30, 218, 220, 191), (218, 31, 190, 220), (0, 221, 222, 1), (221, 23, 27, 222), (1, 222, 223, 2), (222, 27, 30, 223), (185, 224, 662, 446), (224, 183, 416, 662), (23, 221, 224, 185), (221, 0, 183, 224), (661, 415, 225), (225, 191, 442, 661), (225, 415, 2, 223), (223, 30, 191, 225), (226, 12, 14, 228), (227, 13, 12, 226), (230, 0, 13, 227), (0, 230, 101), (229, 196, 611, 671), (178, 179, 196, 229), (179, 178, 228, 14), (3, 213, 232, 231), (213, 184, 233, 232), (420, 207, 234, 677), (207, 3, 231, 234), (184, 421, 679, 233), (241, 237, 240), (692, 243, 690), (696, 251, 246, 687), (251, 239, 240, 246), (687, 246, 247, 692), (246, 240, 237, 247), (692, 247, 250, 243), (247, 237, 241, 250), (242, 252, 705, 683), (244, 253, 252, 242), (252, 708, 705), (253, 254, 708, 252), (255, 241, 240, 257), (238, 257, 256, 236), (257, 240, 239, 256), (243, 258, 712, 690), (258, 242, 683, 712), (250, 259, 258, 243), (259, 244, 242, 258), (241, 255, 259, 250), (251, 260, 256, 239), (260, 245, 236, 256), (696, 714, 260, 251), (714, 684, 245, 260), (244, 254, 253), (264, 257, 238), (235, 264, 238), (264, 255, 257), (244, 263, 254), (238, 262, 235), (244, 259, 264, 263), (255, 264, 259), (233, 679, 722, 266), (234, 231, 268, 265), (677, 234, 265, 724), (232, 233, 266, 267), (231, 232, 267, 268), (235, 263, 264), (235, 262, 263), (694, 729, 269, 249), (270, 269, 729, 730), (249, 269, 262), (262, 269, 263), (254, 263, 269, 270), (708, 254, 270, 730), (236, 261, 238), (724, 245, 684), (724, 265, 245), (265, 268, 236, 245), (268, 267, 261, 236), (267, 266, 248, 261), (266, 722, 693, 248), (693, 733, 271, 248), (733, 694, 249, 271), (248, 271, 272, 261), (271, 249, 262, 272), (261, 272, 238), (272, 262, 238), (22, 21, 273, 274), (15, 22, 274, 275), (21, 20, 276, 273), (16, 15, 275, 277), (277, 275, 279, 278), (273, 276, 280, 281), (275, 274, 282, 279), (274, 273, 281, 282), (278, 287, 288, 277), (276, 290, 292, 280), (291, 283, 284, 293), (16, 277, 288, 17), (19, 290, 276, 20), (18, 294, 290, 19), (17, 288, 294, 18), (284, 283, 295, 296), (296, 295, 297, 298), (298, 297, 300, 299), (299, 300, 302, 301), (285, 286, 301, 302), (300, 297, 303, 304), (295, 283, 305, 306), (303, 306, 305, 304), (295, 306, 303, 297), (283, 291, 307, 305), (308, 286, 285, 289), (302, 307, 289, 285), (304, 305, 307), (300, 304, 307, 302), (287, 313, 309, 288), (313, 308, 289, 309), (290, 310, 311, 292), (310, 291, 293, 311), (294, 312, 310, 290), (312, 307, 291, 310), (288, 309, 312, 294), (309, 289, 307, 312), (279, 282, 314, 316), (282, 281, 315, 314), (278, 279, 316), (280, 315, 281), (284, 296, 298, 299), (284, 299, 301, 293), (286, 311, 293, 301), (286, 308, 313, 311), (287, 292, 311, 313), (278, 280, 292, 287), (278, 314, 280), (314, 278, 316), (314, 315, 280), (75, 81, 318, 317), (57, 51, 319, 320), (63, 57, 320, 321), (45, 39, 322, 323), (39, 75, 317, 322), (81, 69, 324, 318), (51, 45, 323, 319), (69, 63, 321, 324), (324, 321, 325, 326), (319, 323, 328, 327), (318, 324, 326, 329), (322, 317, 330, 331), (323, 322, 331, 328), (321, 320, 332, 325), (320, 319, 327, 332), (317, 318, 329, 330), (330, 329, 333, 334), (332, 327, 335, 336), (325, 332, 336, 337), (328, 331, 339, 338), (331, 330, 334, 339), (329, 326, 337, 333), (327, 328, 338, 335), (326, 325, 337), (335, 338, 342, 341), (333, 337, 340, 343), (339, 334, 344, 345), (338, 339, 345, 342), (334, 333, 343, 344), (336, 340, 337), (341, 340, 349, 350), (340, 336, 351, 349), (335, 341, 350, 352), (336, 335, 352, 351), (351, 352, 354, 353), (352, 350, 354), (349, 351, 353), (343, 359, 360, 344), (345, 363, 364, 342), (344, 360, 363, 345), (340, 365, 359, 343), (342, 364, 361, 341), (340, 362, 365), (340, 341, 366, 367), (340, 367, 362), (341, 361, 366), (368, 371, 372, 373), (371, 370, 374, 372), (370, 369, 375, 374), (369, 368, 373, 375), (359, 346, 376, 360), (363, 379, 380, 364), (360, 376, 379, 363), (365, 381, 346, 359), (364, 380, 377, 361), (362, 378, 381, 365), (361, 377, 378, 362), (361, 382, 383, 366), (366, 383, 370, 367), (367, 370, 371, 362), (362, 371, 382, 361), (382, 384, 385, 383), (384, 368, 369, 385), (383, 385, 370), (385, 369, 370), (371, 384, 382), (371, 368, 384), (346, 386, 376), (379, 387, 348, 380), (376, 386, 387, 379), (380, 348, 347, 377), (377, 347, 378), (375, 373, 392, 393), (374, 375, 393, 394), (372, 374, 394, 395), (373, 372, 395, 392), (392, 395, 394, 393), (378, 347, 396, 397), (381, 378, 397, 398), (347, 348, 399, 396), (346, 381, 398, 400), (387, 386, 401, 402), (348, 387, 402, 399), (386, 346, 400, 401), (399, 398, 403, 404), (396, 399, 404, 405), (398, 397, 406, 403), (397, 396, 405, 406), (405, 404, 403, 406), (390, 391, 408, 407), (391, 388, 409, 408), (389, 390, 407, 410), (388, 389, 410, 409), (410, 407, 408, 409), (349, 355, 356, 350), (353, 411, 355, 349), (411, 357, 355), (350, 356, 412, 354), (356, 358, 412), (354, 412, 411, 353), (412, 358, 357, 411), (358, 413, 414, 357), (413, 389, 388, 414), (356, 413, 358), (356, 390, 389, 413), (357, 414, 355), (414, 388, 391, 355), (355, 391, 390, 356), (398, 401, 400), (401, 398, 399, 402), (466, 502, 501, 465), (465, 501, 500, 464), (463, 499, 498, 462), (461, 497, 430, 423), (472, 466, 465, 471), (471, 465, 464, 470), (469, 463, 462, 468), (467, 461, 423, 424), (478, 472, 471, 477), (477, 471, 470, 476), (475, 469, 468, 474), (473, 467, 424, 425), (484, 478, 477, 483), (483, 477, 476, 482), (481, 475, 474, 480), (479, 473, 425, 426), (490, 484, 483, 489), (489, 483, 482, 488), (487, 481, 480, 486), (485, 479, 426, 427), (496, 490, 489, 495), (495, 489, 488, 494), (493, 487, 486, 492), (491, 485, 427, 428), (508, 496, 495, 507), (507, 495, 494, 506), (505, 493, 492, 504), (503, 491, 428, 429), (502, 508, 507, 501), (501, 507, 506, 500), (499, 505, 504, 498), (497, 503, 429, 430), (434, 441, 557, 514), (514, 557, 556, 513), (513, 556, 555, 512), (597, 553, 552, 510), (510, 552, 551, 509), (509, 551, 670, 668), (435, 434, 514, 521), (521, 514, 513, 520), (520, 513, 512, 519), (517, 597, 510, 516), (516, 510, 509, 515), (515, 509, 668, 669), (436, 435, 521, 527), (527, 521, 520, 526), (526, 520, 519, 525), (598, 517, 516, 523), (523, 516, 515, 522), (522, 515, 669, 673), (437, 436, 527, 535), (535, 527, 526, 534), (534, 526, 525, 533), (531, 598, 523, 530), (530, 523, 522, 529), (529, 522, 673, 528), (438, 437, 535, 542), (542, 535, 534, 541), (541, 534, 533, 540), (599, 531, 530, 538), (538, 530, 529, 537), (537, 529, 528, 536), (439, 438, 542, 550), (550, 542, 541, 549), (549, 541, 540, 548), (546, 599, 538, 545), (545, 538, 537, 544), (544, 537, 536, 543), (440, 439, 550, 564), (564, 550, 549, 563), (563, 549, 548, 562), (600, 546, 545, 560), (560, 545, 544, 559), (559, 544, 543, 558), (441, 440, 564, 557), (557, 564, 563, 556), (556, 563, 562, 555), (553, 600, 560, 552), (552, 560, 559, 551), (551, 559, 558, 670), (565, 571, 499, 463), (566, 565, 463, 469), (567, 566, 469, 475), (568, 567, 475, 481), (569, 568, 481, 487), (570, 569, 487, 493), (572, 570, 493, 505), (571, 572, 505, 499), (464, 500, 579, 573), (573, 579, 571, 565), (470, 464, 573, 574), (574, 573, 565, 566), (476, 470, 574, 575), (575, 574, 566, 567), (482, 476, 575, 576), (576, 575, 567, 568), (488, 482, 576, 577), (577, 576, 568, 569), (494, 488, 577, 578), (578, 577, 569, 570), (506, 494, 578, 580), (580, 578, 570, 572), (500, 506, 580, 579), (579, 580, 572, 571), (462, 498, 587, 581), (581, 587, 497, 461), (468, 462, 581, 582), (582, 581, 461, 467), (474, 468, 582, 583), (583, 582, 467, 473), (480, 474, 583, 584), (584, 583, 473, 479), (486, 480, 584, 585), (585, 584, 479, 485), (492, 486, 585, 586), (586, 585, 485, 491), (504, 492, 586, 588), (588, 586, 491, 503), (498, 504, 588, 587), (587, 588, 503, 497), (512, 555, 595, 589), (589, 595, 554, 511), (519, 512, 589, 590), (590, 589, 511, 518), (525, 519, 590, 591), (591, 590, 518, 524), (533, 525, 591, 592), (592, 591, 524, 532), (540, 533, 592, 593), (593, 592, 532, 539), (548, 540, 593, 594), (594, 593, 539, 547), (562, 548, 594, 596), (596, 594, 547, 561), (555, 562, 596, 595), (595, 596, 561, 554), (511, 554, 553, 597), (518, 511, 597, 517), (524, 518, 517, 598), (532, 524, 598, 531), (539, 532, 531, 599), (547, 539, 599, 546), (561, 547, 546, 600), (554, 561, 600, 553), (451, 455, 604, 603), (455, 458, 605, 604), (417, 432, 418), (418, 432, 431), (418, 431, 433, 419), (419, 433, 612), (670, 558, 610), (417, 607, 528), (528, 607, 536), (616, 618, 456, 452), (618, 617, 459, 456), (449, 448, 623, 624), (624, 623, 452, 453), (421, 449, 624, 620), (445, 420, 625), (625, 420, 645, 460), (444, 445, 625, 630), (630, 625, 460, 459), (443, 601, 629, 626), (626, 629, 605, 458), (416, 606, 631, 619), (619, 631, 607, 417), (606, 608, 635, 631), (631, 635, 536, 607), (609, 671, 672, 634), (634, 672, 610, 558), (419, 612, 632, 415), (415, 632, 611), (543, 536, 635, 633), (633, 635, 608, 613), (558, 543, 633, 634), (634, 633, 613, 609), (602, 447, 622, 628), (628, 622, 451, 603), (448, 615, 636, 623), (623, 636, 616, 452), (614, 444, 630, 637), (637, 630, 459, 617), (603, 604, 642, 640), (640, 642, 618, 616), (604, 605, 641, 642), (642, 641, 617, 618), (636, 615, 639, 643), (643, 639, 602, 628), (616, 636, 643, 640), (640, 643, 628, 603), (629, 601, 638, 644), (644, 638, 614, 637), (605, 629, 644, 641), (641, 644, 637, 617), (423, 430, 653, 646), (646, 653, 460, 645), (424, 423, 646, 652), (652, 646, 645, 422), (425, 424, 652, 651), (426, 425, 651, 650), (430, 429, 649, 653), (653, 649, 459, 460), (429, 428, 648, 649), (649, 648, 456, 459), (428, 427, 647, 648), (648, 647, 452, 456), (427, 426, 650, 647), (647, 650, 453, 452), (453, 650, 651), (453, 651, 620, 624), (422, 651, 652), (450, 454, 657, 656), (656, 657, 455, 451), (454, 457, 658, 657), (657, 658, 458, 455), (622, 447, 655, 659), (659, 655, 446, 621), (451, 622, 659, 656), (656, 659, 621, 450), (627, 442, 654, 660), (660, 654, 443, 626), (457, 627, 660, 658), (658, 660, 626, 458), (417, 418, 664, 663), (663, 664, 454, 450), (418, 419, 665, 664), (664, 665, 457, 454), (621, 446, 662, 666), (666, 662, 416, 619), (450, 621, 666, 663), (663, 666, 619, 417), (661, 667, 415), (667, 661, 442, 627), (667, 665, 419, 415), (665, 667, 627, 457), (668, 670, 433, 431), (669, 668, 431, 432), (673, 669, 432, 417), (417, 528, 673), (672, 671, 611, 632), (610, 672, 632, 612), (612, 433, 670, 610), (422, 674, 675, 651), (651, 675, 676, 620), (420, 677, 678, 645), (645, 678, 674, 422), (620, 676, 679, 421), (689, 688, 682), (692, 690, 695), (696, 687, 699, 704), (704, 699, 688, 686), (687, 692, 700, 699), (699, 700, 682, 688), (692, 695, 703, 700), (700, 703, 689, 682), (691, 683, 705, 706), (697, 691, 706, 707), (706, 705, 708), (707, 706, 708, 709), (710, 713, 688, 689), (685, 681, 711, 713), (713, 711, 686, 688), (695, 690, 712, 715), (715, 712, 683, 691), (703, 695, 715, 716), (716, 715, 691, 697), (689, 703, 716, 710), (704, 686, 711, 717), (717, 711, 681, 698), (696, 704, 717, 714), (714, 717, 698, 684), (697, 707, 709), (721, 685, 713), (680, 685, 721), (721, 713, 710), (697, 709, 720), (685, 680, 719), (697, 720, 721, 716), (710, 716, 721), (676, 725, 722, 679), (678, 723, 727, 674), (677, 724, 723, 678), (675, 726, 725, 676), (674, 727, 726, 675), (680, 721, 720), (680, 720, 719), (694, 702, 728, 729), (731, 730, 729, 728), (702, 719, 728), (719, 720, 728), (709, 731, 728, 720), (708, 730, 731, 709), (681, 685, 718), (724, 684, 698), (724, 698, 723), (723, 698, 681, 727), (727, 681, 718, 726), (726, 718, 701, 725), (725, 701, 693, 722), (693, 701, 732, 733), (733, 732, 702, 694), (701, 718, 734, 732), (732, 734, 719, 702), (718, 685, 734), (734, 685, 719), (441, 736, 735, 440), (434, 737, 736, 441), (440, 735, 738, 439), (435, 739, 737, 434), (739, 740, 741, 737), (735, 743, 742, 738), (737, 741, 744, 736), (736, 744, 743, 735), (740, 739, 750, 749), (738, 742, 754, 752), (753, 755, 746, 745), (435, 436, 750, 739), (438, 439, 738, 752), (437, 438, 752, 756), (436, 437, 756, 750), (746, 758, 757, 745), (758, 760, 759, 757), (760, 761, 762, 759), (761, 763, 764, 762), (747, 764, 763, 748), (762, 766, 765, 759), (757, 768, 767, 745), (765, 766, 767, 768), (757, 759, 765, 768), (745, 767, 769, 753), (770, 751, 747, 748), (764, 747, 751, 769), (766, 769, 767), (762, 764, 769, 766), (749, 750, 771, 775), (775, 771, 751, 770), (752, 754, 773, 772), (772, 773, 755, 753), (756, 752, 772, 774), (774, 772, 753, 769), (750, 756, 774, 771), (771, 774, 769, 751), (741, 778, 776, 744), (744, 776, 777, 743), (740, 778, 741), (742, 743, 777), (746, 761, 760, 758), (746, 755, 763, 761), (748, 763, 755, 773), (748, 773, 775, 770), (749, 775, 773, 754), (740, 749, 754, 742), (740, 742, 776), (776, 778, 740), (776, 742, 777), (502, 779, 780, 508), (484, 782, 781, 478), (490, 783, 782, 484), (472, 785, 784, 466), (466, 784, 779, 502), (508, 780, 786, 496), (478, 781, 785, 472), (496, 786, 783, 490), (786, 788, 787, 783), (781, 789, 790, 785), (780, 791, 788, 786), (784, 793, 792, 779), (785, 790, 793, 784), (783, 787, 794, 782), (782, 794, 789, 781), (779, 792, 791, 780), (792, 796, 795, 791), (794, 798, 797, 789), (787, 799, 798, 794), (790, 800, 801, 793), (793, 801, 796, 792), (791, 795, 799, 788), (789, 797, 800, 790), (788, 799, 787), (797, 803, 804, 800), (795, 805, 802, 799), (801, 807, 806, 796), (800, 804, 807, 801), (796, 806, 805, 795), (798, 799, 802), (803, 812, 811, 802), (802, 811, 813, 798), (797, 814, 812, 803), (798, 813, 814, 797), (813, 815, 816, 814), (814, 816, 812), (811, 815, 813), (805, 806, 822, 821), (807, 804, 826, 825), (806, 807, 825, 822), (802, 805, 821, 827), (804, 803, 823, 826), (802, 827, 824), (802, 829, 828, 803), (802, 824, 829), (803, 828, 823), (830, 835, 834, 833), (833, 834, 836, 832), (832, 836, 837, 831), (831, 837, 835, 830), (821, 822, 838, 808), (825, 826, 842, 841), (822, 825, 841, 838), (827, 821, 808, 843), (826, 823, 839, 842), (824, 827, 843, 840), (823, 824, 840, 839), (823, 828, 845, 844), (828, 829, 832, 845), (829, 824, 833, 832), (824, 823, 844, 833), (844, 845, 847, 846), (846, 847, 831, 830), (845, 832, 847), (847, 832, 831), (833, 844, 846), (833, 846, 830), (808, 838, 848), (841, 842, 810, 849), (838, 841, 849, 848), (842, 839, 809, 810), (839, 840, 809), (837, 855, 854, 835), (836, 856, 855, 837), (834, 857, 856, 836), (835, 854, 857, 834), (854, 855, 856, 857), (840, 859, 858, 809), (843, 860, 859, 840), (809, 858, 861, 810), (808, 862, 860, 843), (849, 864, 863, 848), (810, 861, 864, 849), (848, 863, 862, 808), (861, 866, 865, 860), (858, 867, 866, 861), (860, 865, 868, 859), (859, 868, 867, 858), (867, 868, 865, 866), (852, 869, 870, 853), (853, 870, 871, 850), (851, 872, 869, 852), (850, 871, 872, 851), (872, 871, 870, 869), (811, 812, 818, 817), (815, 811, 817, 873), (873, 817, 819), (812, 816, 874, 818), (818, 874, 820), (816, 815, 873, 874), (874, 873, 819, 820), (820, 819, 876, 875), (875, 876, 850, 851), (818, 820, 875), (818, 875, 851, 852), (819, 817, 876), (876, 817, 853, 850), (817, 818, 852, 853), (860, 862, 863), (863, 864, 861, 860)])
me_cube_004.polygons.foreach_set('use_smooth', [True] * 930)
me_cube_004.materials.append(mat_material_001)
me_cube_004.use_remesh_preserve_volume = False
me_cube_004.use_remesh_preserve_attributes = False
me_cube_004.use_mirror_vertex_groups = False
me_cube_004.update()

# ---- objects
ob_cube_005 = bpy.data.objects.new('Cube.005', me_cube_001)
ob_cube_004 = bpy.data.objects.new('Cube.004', me_cube_001)
ob_cube_003 = bpy.data.objects.new('Cube.003', me_cube_001)
ob_cube_002 = bpy.data.objects.new('Cube.002', me_cube_001)
ob_grid = bpy.data.objects.new('Grid', me_grid)
ob_cylinder_009 = bpy.data.objects.new('Cylinder.009', me_cylinder)
ob_cylinder_008 = bpy.data.objects.new('Cylinder.008', me_cylinder)
ob_cylinder_007 = bpy.data.objects.new('Cylinder.007', me_cylinder)
ob_cylinder_006 = bpy.data.objects.new('Cylinder.006', me_cylinder_001)
ob_cylinder_005 = bpy.data.objects.new('Cylinder.005', me_cylinder_001)
ob_cylinder_004 = bpy.data.objects.new('Cylinder.004', me_cylinder_002)
ob_cylinder_003 = bpy.data.objects.new('Cylinder.003', me_cylinder_002)
ob_cube_001 = bpy.data.objects.new('Cube.001', me_cube_001)
ob_cylinder_002 = bpy.data.objects.new('Cylinder.002', me_cylinder_002)
ob_cylinder_001 = bpy.data.objects.new('Cylinder.001', me_cylinder_001)
ob_cylinder = bpy.data.objects.new('Cylinder', me_cylinder)
ob_lamp = bpy.data.objects.new('Lamp', light_lamp)
ob_camera = bpy.data.objects.new('Camera', cam_camera)
ob_cube = bpy.data.objects.new('Cube', me_cube_004)

# ---- transforms, parenting, visibility, modifiers, constraints
ob_cube_005.location = (-3.646, -4.835, 0.3177)
ob_cube_005.lineart.crease_threshold = 0.0
ob_cube_004.location = (2.706, 2.149, 0.3177)
ob_cube_004.lineart.crease_threshold = 0.0
ob_cube_003.location = (-11.42, 3.473, 0.3177)
ob_cube_003.lineart.crease_threshold = 0.0
ob_cube_002.location = (-9.172, -0.2686, 0.3177)
ob_cube_002.lineart.crease_threshold = 0.0
ob_grid.location = (0.0, 0.0, 0.0)
ob_grid.lineart.crease_threshold = 0.0
ob_cylinder_009.location = (-13.72, 8.772, -1.592e-07)
ob_cylinder_009.rotation_euler = (0.0, -0.0, 0.8717)
ob_cylinder_009.lineart.crease_threshold = 0.0
ob_cylinder_008.location = (-14.98, 4.142, -1.691e-07)
ob_cylinder_008.rotation_euler = (0.0, -0.0, 0.8717)
ob_cylinder_008.lineart.crease_threshold = 0.0
ob_cylinder_007.location = (1.79, 3.356, -3.713e-08)
ob_cylinder_007.rotation_euler = (0.0, -0.0, 0.8717)
ob_cylinder_007.lineart.crease_threshold = 0.0
ob_cylinder_006.location = (-8.723, 7.37, -9.265e-08)
ob_cylinder_006.lineart.crease_threshold = 0.0
ob_cylinder_005.location = (-6.058, -2.371, -7.168e-08)
ob_cylinder_005.lineart.crease_threshold = 0.0
ob_cylinder_004.location = (-3.404, 9.203, -1.753e-08)
ob_cylinder_004.lineart.crease_threshold = 0.0
ob_cylinder_003.location = (-6.898, 2.257, -4.504e-08)
ob_cylinder_003.lineart.crease_threshold = 0.0
ob_cube_001.location = (-3.511, 4.01, 0.3177)
ob_cube_001.lineart.crease_threshold = 0.0
ob_cylinder_002.location = (-1.176, 4.529, 0.0)
ob_cylinder_002.lineart.crease_threshold = 0.0
ob_cylinder_001.location = (-1.559, -5.254, -3.627e-08)
ob_cylinder_001.lineart.crease_threshold = 0.0
ob_cylinder.location = (-5.417, 5.977, -9.385e-08)
ob_cylinder.rotation_euler = (0.0, -0.0, 0.8717)
ob_cylinder.lineart.crease_threshold = 0.0
ob_lamp.location = (4.076, 1.005, 5.904)
ob_lamp.rotation_euler = (0.6503, 0.05522, 1.866)
ob_lamp.lock_rotations_4d = False
ob_lamp.empty_display_type = 'ARROWS'
ob_lamp.color = (0.0, 0.0, 0.0, 0.0)
ob_lamp.lineart.crease_threshold = 0.0
ob_camera.location = (7.935, -8.058, 3.437)
ob_camera.rotation_euler = (1.404, 0.02514, 0.8419)
ob_camera.lock_rotations_4d = False
ob_camera.empty_display_type = 'ARROWS'
ob_camera.color = (0.0, 0.0, 0.0, 0.0)
ob_camera.display_type = 'WIRE'
ob_camera.lineart.crease_threshold = 0.0
ob_cube.location = (0.0, -1.168, 1.132)
ob_cube.rotation_euler = (0.0, -0.0, 0.8632)
ob_cube.lock_rotations_4d = False
ob_cube.empty_display_type = 'ARROWS'
ob_cube.lineart.crease_threshold = 0.0

# ---- collection membership
col_collection_1.objects.link(ob_cube_005)
col_collection_1.objects.link(ob_cube_004)
col_collection_1.objects.link(ob_cube_003)
col_collection_1.objects.link(ob_cube_002)
col_collection_1.objects.link(ob_grid)
col_collection_1.objects.link(ob_cylinder_009)
col_collection_1.objects.link(ob_cylinder_008)
col_collection_1.objects.link(ob_cylinder_007)
col_collection_1.objects.link(ob_cylinder_006)
col_collection_1.objects.link(ob_cylinder_005)
col_collection_1.objects.link(ob_cylinder_004)
col_collection_1.objects.link(ob_cylinder_003)
col_collection_1.objects.link(ob_cube_001)
col_collection_1.objects.link(ob_cylinder_002)
col_collection_1.objects.link(ob_cylinder_001)
col_collection_1.objects.link(ob_cylinder)
col_collection_1.objects.link(ob_lamp)
col_collection_1.objects.link(ob_camera)
col_collection_1.objects.link(ob_cube)

# ---- scene / render settings (as saved in the file)
scene.camera = ob_camera
scene.frame_start = 1; scene.frame_end = 250; scene.frame_set(1)
scene.render.engine = 'BLENDER_EEVEE_NEXT'
scene.render.resolution_percentage = 50
scene.render.dither_intensity = 0.0
scene.cycles.use_denoising = False
scene.cycles.samples = 10
scene.cycles.sampling_pattern = 'TABULATED_SOBOL'
scene.cycles.light_sampling_threshold = 0.0
scene.cycles.use_adaptive_sampling = False
scene.cycles.use_light_tree = False
scene.cycles.blur_glossy = 0.0
scene.cycles.pixel_filter_type = 'GAUSSIAN'
scene.cycles.sample_clamp_indirect = 0.0
scene.view_settings.view_transform = 'Standard'
bpy.context.view_layer.update()
